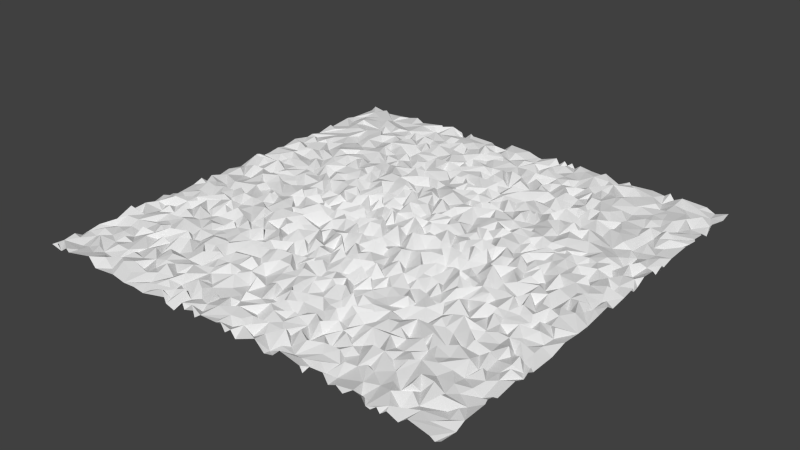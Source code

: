 # Source: WaterLowPoly1.blend  (saved by Blender 2.74.0; exported with 4.5.12 LTS)
import bpy
from mathutils import Matrix  # noqa: F401  (used for matrix-valued properties, if any)

bpy.ops.wm.read_factory_settings(use_empty=True)
scene = bpy.context.scene
scene.name = 'Scene'

# ---- collections
col_collection_1 = bpy.data.collections.new('Collection 1'); scene.collection.children.link(col_collection_1)

# ---- world
world_world = bpy.data.worlds.new('World'); scene.world = world_world
world_world.color = (0.05088, 0.05088, 0.05088)
world_world.use_sun_shadow = False
world_world.sun_shadow_jitter_overblur = 0.0
world_world.cycles.sampling_method = 'MANUAL'
world_world.cycles.sample_map_resolution = 256

# ---- meshes
me_grid = bpy.data.meshes.new('Grid')
me_grid.from_pydata([(-9.785, -9.903, 0.2218), (-9.411, -9.991, 0.009159), (-9.184, -9.9, 0.1723), (-8.935, -9.969, 0.09881), (-7.711, -9.86, 0.3074), (-7.159, -9.996, 0.02549), (-6.069, -9.966, 0.1238), (-5.394, -9.982, 0.01312), (-4.811, -9.96, 0.03389), (-4.24, -9.991, -0.005188), (-3.841, -9.929, 0.245), (-3.349, -9.774, 0.4207), (-2.891, -9.985, 0.05439), (-2.412, -10.02, -0.03712), (-2.1, -9.842, 0.3338), (-1.894, -9.94, 0.1527), (-1.613, -9.79, 0.4032), (-1.309, -9.971, 0.06544), (-1.068, -9.89, 0.2293), (-0.2306, -9.892, 0.2589), (-0.01388, -9.866, 0.3523), (0.3081, -9.961, 0.08793), (0.5296, -9.886, 0.2515), (0.86, -9.981, 0.04095), (1.756, -9.876, 0.3784), (2.312, -9.985, 0.06277), (2.707, -9.953, 0.1377), (2.963, -9.855, 0.3842), (3.953, -9.903, 0.2285), (4.145, -9.976, 0.05568), (4.37, -9.865, 0.3437), (4.972, -9.841, 0.3613), (5.337, -9.99, 0.1223), (5.614, -9.914, 0.202), (5.963, -9.976, 0.05441), (6.333, -9.869, 0.3044), (6.832, -9.901, 0.2925), (6.971, -9.992, 0.04454), (7.172, -9.998, 0.005435), (7.383, -9.929, 0.1626), (7.577, -9.99, 0.02246), (7.786, -9.908, 0.1788), (8.346, -10.0, 0.06717), (8.62, -9.881, 0.2579), (9.576, -9.952, 0.1227), (9.8, -9.986, 0.03109), (10.0, -9.918, 0.1029), (-10.03, -9.982, 0.115), (-8.824, -9.564, 0.0979), (-8.014, -9.446, 0.2104), (-7.139, -9.489, 0.3174), (-6.521, -9.649, 0.08116), (-5.622, -9.423, 0.1504), (-4.512, -9.584, 0.1517), (-4.054, -9.458, 0.2204), (-2.966, -9.686, 0.1014), (-0.3409, -9.584, 0.2142), (0.8534, -9.528, 0.3984), (2.314, -9.706, 0.01621), (3.611, -9.464, 0.1561), (4.167, -9.615, 0.1252), (4.424, -9.355, 0.3204), (4.798, -9.522, 0.07768), (5.286, -9.479, 0.0953), (6.5, -9.661, 0.007244), (7.741, -9.713, 0.2551), (10.02, -9.195, 0.0412), (-9.983, -9.445, 0.09579), (-7.593, -9.194, 0.1215), (-3.036, -9.335, 0.3268), (-2.635, -9.23, 0.4403), (-2.035, -8.961, 0.1066), (-1.409, -9.492, 0.05336), (-0.8714, -9.174, 0.3647), (-0.2096, -9.205, 0.2495), (0.198, -9.484, 0.03901), (1.226, -9.477, 0.04052), (1.64, -9.272, 0.2284), (3.225, -9.387, 0.09243), (6.689, -8.918, 0.1264), (7.317, -9.144, 0.3388), (8.641, -9.209, 0.2186), (9.147, -9.404, 0.1539), (-9.169, -9.121, -0.01842), (-8.715, -9.135, 0.08973), (-6.776, -8.933, 0.2146), (-6.336, -9.212, 0.3098), (-5.986, -8.964, 0.3196), (-5.052, -9.105, 0.2135), (-4.614, -9.288, 0.01817), (-3.838, -9.04, 0.325), (-3.34, -9.359, 0.05277), (-2.35, -9.224, 0.07269), (-1.538, -9.156, 0.1583), (0.2519, -9.092, 0.2245), (0.9312, -9.324, -0.02018), (2.196, -8.781, 0.441), (2.478, -9.292, 0.09668), (5.089, -8.905, 0.3598), (6.183, -9.19, 0.1897), (7.931, -9.352, -0.01832), (-9.6, -8.929, 0.1349), (-8.248, -8.963, 0.2458), (-7.946, -8.978, 0.04893), (-7.073, -9.022, 0.004099), (-3.461, -8.753, 0.08067), (-2.393, -8.649, 0.3016), (1.356, -8.789, 0.3525), (2.749, -9.087, 0.06679), (3.213, -8.775, 0.3807), (4.849, -8.867, 0.1469), (9.998, -8.723, 0.2007), (-10.0, -8.897, 0.1849), (-5.696, -8.904, -0.03134), (-4.733, -8.828, 0.2055), (-1.589, -8.671, 0.3916), (-0.993, -8.473, 0.3486), (-0.7059, -8.712, 0.003373), (-0.3068, -8.67, 0.3289), (0.4678, -8.729, 0.2584), (3.996, -8.83, 0.1672), (5.393, -8.608, 0.1565), (5.763, -8.53, 0.3399), (7.867, -8.692, 0.3146), (8.363, -8.97, 0.1129), (9.527, -8.882, 0.08864), (-9.721, -8.337, 0.1648), (-9.186, -8.42, 0.1377), (-8.843, -8.459, 0.3122), (-7.697, -8.435, 0.262), (-7.461, -8.659, 0.1112), (-7.102, -8.413, 0.2169), (-6.693, -8.433, 0.2598), (-5.657, -8.157, 0.1848), (-5.269, -8.508, 0.0848), (-4.028, -8.659, 0.1977), (-3.627, -8.367, 0.3688), (-2.817, -8.436, 0.4239), (-1.556, -8.498, 0.1061), (0.8098, -8.723, 0.0387), (1.867, -8.594, 0.1602), (2.175, -8.542, 0.00869), (2.595, -8.441, 0.3903), (3.748, -8.447, 0.326), (4.467, -8.458, 0.366), (6.016, -8.449, 0.1329), (6.949, -8.575, 0.2355), (7.296, -8.606, 0.01709), (9.168, -8.533, 0.03032), (-9.985, -8.557, -0.02118), (-6.161, -8.397, 0.1517), (-4.707, -8.386, 0.4181), (0.2691, -8.354, 0.03396), (1.558, -8.287, 0.2216), (2.969, -8.387, 0.04235), (4.663, -8.461, 0.1244), (7.601, -8.397, 0.3481), (7.881, -8.266, 0.06151), (8.716, -8.279, 0.3338), (9.494, -8.36, 0.2226), (-9.221, -7.946, 0.3093), (-8.21, -8.204, 0.1207), (-5.174, -8.038, 0.2692), (-4.265, -8.29, 0.1064), (-3.818, -8.178, -0.03233), (-2.319, -8.221, 0.1552), (-0.7297, -8.235, 0.1757), (0.865, -8.069, 0.3268), (1.415, -7.994, 0.1534), (3.395, -8.081, 0.3057), (3.784, -8.178, -0.01157), (5.677, -8.266, 0.09499), (6.657, -8.086, 0.2403), (8.094, -7.844, 0.3389), (-8.684, -7.979, 0.1689), (-8.004, -7.854, 0.2972), (-7.486, -7.881, 0.2007), (-6.896, -8.126, 0.04684), (-5.28, -7.622, 0.347), (-4.753, -7.969, 0.2227), (-3.211, -7.568, 0.1541), (-2.718, -8.05, 0.2627), (-2.573, -7.981, 0.1103), (-0.7478, -7.899, 0.4398), (0.2325, -7.797, 0.1927), (0.4485, -7.803, 0.3469), (1.777, -7.736, 0.3025), (2.352, -7.834, 0.1666), (2.831, -7.718, 0.4905), (4.586, -7.92, 0.2726), (5.691, -7.545, 0.3563), (7.467, -7.755, 0.3134), (9.58, -8.01, 0.09956), (10.01, -7.67, 0.2253), (-9.496, -7.801, 0.1739), (-6.748, -7.747, 0.1135), (-6.23, -7.687, 0.3192), (-3.973, -7.676, 0.3336), (-3.037, -7.613, 0.2454), (-2.064, -7.281, 0.4357), (-1.695, -7.742, 0.1637), (-1.023, -7.874, 0.1469), (-0.2057, -7.658, 0.223), (3.047, -7.814, 0.05594), (3.965, -7.575, 0.4095), (4.926, -7.975, 0.07681), (6.435, -7.898, 0.0165), (8.635, -7.968, 0.1647), (9.943, -7.445, 0.2576), (-10.0, -7.678, 0.1271), (-9.531, -7.232, 0.01287), (-9.079, -7.344, 0.1872), (-8.503, -7.553, 0.2595), (-8.117, -7.335, 0.03161), (-6.05, -7.585, 0.05306), (-5.708, -7.379, 0.3012), (-4.733, -7.316, 0.1399), (-4.323, -7.501, 0.1702), (-1.151, -7.478, 0.08516), (1.514, -7.629, 0.3268), (2.368, -7.401, 0.4799), (4.218, -7.736, -0.006678), (5.207, -7.561, 0.4007), (6.063, -7.527, 0.1331), (6.65, -7.415, 0.3603), (7.793, -7.348, 0.1511), (8.954, -7.594, 0.09999), (-7.463, -7.228, 0.2495), (-6.675, -6.936, 0.3668), (-3.756, -7.293, 0.0457), (-3.33, -7.207, 0.2447), (0.7314, -7.274, 0.3538), (1.453, -7.532, 0.02126), (2.836, -7.384, 0.1641), (3.247, -7.17, 0.4157), (3.593, -7.332, 0.2225), (4.576, -7.395, 0.01553), (5.201, -7.324, 0.02354), (6.941, -7.075, 0.2924), (8.536, -7.347, 0.1919), (-8.626, -7.029, 0.2168), (-6.433, -6.821, 0.08317), (-5.553, -7.085, 0.02176), (-4.085, -7.196, 0.02598), (-2.172, -7.297, -0.006551), (-1.462, -7.05, 0.04067), (-0.7904, -6.874, 0.1865), (-0.1009, -7.171, 0.01083), (0.4544, -7.317, 0.04179), (1.351, -7.021, 0.3891), (1.869, -7.363, 0.286), (3.963, -7.268, 0.0393), (4.421, -6.689, 0.3744), (5.294, -6.762, 0.4706), (6.069, -6.945, 0.1907), (6.432, -7.025, 0.3535), (8.029, -6.759, 0.1798), (9.135, -7.146, 0.1597), (9.565, -7.18, -0.01872), (10.02, -7.25, 0.2812), (-9.463, -6.602, 0.2959), (-8.958, -7.079, -0.02162), (-8.345, -6.844, 0.00947), (-5.024, -6.861, 0.1829), (-4.471, -6.752, 0.3573), (-3.569, -6.742, 0.3419), (-3.126, -6.708, 0.325), (-2.756, -6.859, 0.4928), (-2.43, -7.127, 0.04809), (-1.801, -6.654, 0.3706), (-1.165, -6.946, 0.4972), (-0.2736, -6.778, 0.4856), (0.4996, -6.787, 0.4741), (0.9554, -6.918, 0.1603), (2.2, -6.873, 0.2591), (2.639, -6.649, 0.4335), (3.514, -7.0, 0.152), (3.975, -6.629, 0.2867), (6.7, -7.008, -0.003438), (9.998, -6.957, 0.06133), (-9.976, -6.882, 0.01136), (-8.112, -6.858, 0.3132), (-7.597, -6.682, 0.1448), (-7.117, -6.905, 0.06907), (-6.095, -6.624, 0.3919), (-2.435, -6.641, 0.1844), (-1.997, -6.891, 0.1994), (-0.7456, -6.619, 0.2476), (-0.1907, -6.565, 0.11), (1.431, -6.754, 0.04713), (1.841, -6.484, 0.5256), (2.978, -6.853, 0.03535), (5.604, -6.814, 0.07252), (7.477, -6.841, 0.2864), (8.497, -6.727, 0.0429), (9.27, -6.608, 0.2237), (-6.992, -6.355, 0.4125), (-5.756, -6.35, 0.3316), (-4.362, -6.7, -0.03149), (-4.01, -6.277, 0.3135), (-3.325, -6.552, 0.1552), (0.2229, -6.448, 0.3655), (0.5265, -6.657, 0.06792), (0.9241, -6.387, 0.284), (3.397, -6.393, 0.4255), (3.956, -6.463, 0.04721), (5.655, -6.325, 0.2096), (6.631, -6.31, 0.129), (7.121, -6.611, 0.2206), (8.21, -6.067, 0.36), (-9.24, -5.894, 0.1526), (-8.999, -6.408, 0.18), (-8.165, -6.048, 0.1179), (-7.733, -6.208, 0.26), (-7.275, -6.344, 0.001429), (-6.304, -5.956, 0.3447), (-5.416, -6.122, 0.1278), (-3.812, -6.164, 0.0126), (-3.531, -5.942, 0.3093), (-2.806, -6.373, 0.1859), (-1.991, -6.31, 0.1795), (-1.793, -6.023, 0.4749), (-1.477, -6.236, 0.07339), (2.004, -6.323, 0.1956), (2.966, -6.163, 0.482), (4.534, -5.963, 0.4195), (4.968, -6.419, 0.2395), (7.52, -6.254, 0.2017), (8.902, -6.272, 0.3953), (9.554, -6.265, 0.1814), (10.04, -6.027, 0.2442), (-7.005, -6.186, 0.2108), (-5.884, -6.086, 0.03026), (-5.004, -6.234, 0.3379), (-2.339, -6.175, 0.0131), (-0.857, -5.932, 0.3065), (0.7321, -5.875, 0.5188), (1.509, -6.147, 0.2536), (2.492, -6.207, 0.03115), (3.301, -6.215, 0.0439), (5.164, -6.049, 0.3738), (6.165, -6.022, 0.3182), (6.798, -6.059, 0.2882), (8.555, -6.025, 0.03429), (-10.01, -5.97, 0.354), (-8.456, -5.904, 0.04323), (-6.699, -6.026, 0.08565), (-5.623, -5.92, 0.09885), (-5.032, -5.624, 0.3833), (-4.667, -5.932, 0.228), (-2.879, -5.687, 0.2592), (-2.611, -5.852, 0.4077), (-0.1365, -5.816, 0.4013), (0.2431, -5.823, 0.3838), (2.14, -5.876, 0.2095), (4.825, -5.752, 0.293), (5.477, -5.944, 0.003321), (8.878, -5.993, 0.1109), (9.29, -5.834, 0.1441), (-8.588, -5.616, 0.2475), (-7.596, -5.777, 0.1334), (-4.189, -5.673, 0.3838), (-2.032, -5.941, 0.02696), (-0.927, -5.409, 0.4468), (0.4836, -5.67, 0.1688), (1.183, -5.825, 0.1979), (1.502, -5.448, 0.4873), (2.465, -5.536, 0.5337), (3.861, -5.68, -0.04683), (4.275, -5.523, 0.4526), (6.209, -5.925, -0.01227), (6.968, -5.66, 0.06111), (7.441, -5.638, 0.3776), (9.631, -5.701, 0.3745), (10.03, -5.493, 0.0264), (-9.989, -5.798, 0.1799), (-9.655, -5.707, 0.01866), (-8.107, -5.569, 0.09583), (-7.322, -5.291, 0.3543), (-6.369, -5.693, 0.02943), (-6.049, -5.506, 0.3396), (-4.462, -5.374, 0.2261), (-3.757, -5.63, 0.1365), (-1.681, -5.492, 0.1602), (-1.402, -5.485, 0.5158), (1.158, -5.253, 0.5242), (1.882, -5.298, 0.509), (2.82, -5.72, 0.1768), (3.522, -5.688, 0.2774), (4.627, -5.255, 0.07981), (5.325, -5.28, 0.4001), (6.181, -5.45, 0.2707), (8.124, -5.383, 0.09611), (8.535, -5.39, 0.4171), (-9.98, -5.226, 0.2255), (-8.915, -5.339, 0.166), (-6.415, -5.179, 0.09838), (-5.544, -5.302, 0.1484), (-3.233, -5.099, 0.386), (-2.61, -5.392, 0.1297), (-0.5129, -5.429, 0.01057), (-0.2111, -5.367, 0.5245), (0.3319, -5.236, 0.3269), (2.16, -5.279, 0.06935), (2.727, -5.297, 0.4295), (6.645, -4.936, 0.1624), (7.547, -5.478, 0.08764), (8.803, -5.281, 0.1389), (9.438, -5.358, 0.2743), (9.827, -5.231, 0.05089), (-9.148, -5.041, 0.0421), (-8.408, -5.242, 0.2052), (-5.838, -5.093, 0.2052), (-4.873, -5.189, 0.1669), (-2.634, -4.873, 0.3068), (1.562, -5.349, 0.03817), (3.163, -5.304, 0.2167), (4.105, -5.213, 0.204), (5.833, -5.079, 0.2559), (7.648, -5.037, 0.3697), (10.01, -5.048, 0.2501), (-9.622, -4.813, 0.2647), (-8.819, -4.841, 0.3163), (-8.005, -5.07, 0.09769), (-7.443, -4.702, 0.1292), (-7.032, -4.739, 0.1639), (-6.116, -4.812, 0.3493), (-5.134, -4.93, 0.2073), (-4.43, -4.779, 0.3965), (-3.734, -4.791, 0.3201), (-3.415, -4.957, 0.1565), (-2.164, -4.867, 0.4958), (-1.47, -4.742, 0.4643), (-1.136, -4.927, 0.1374), (-0.5748, -4.901, 0.4609), (0.2327, -5.032, 0.08046), (0.9095, -5.148, 0.007463), (1.449, -4.776, 0.4542), (3.025, -4.976, 0.1968), (3.677, -4.939, 0.1474), (5.439, -5.021, 0.07445), (6.285, -4.896, 0.2627), (7.144, -4.604, 0.388), (8.367, -5.023, 0.1846), (9.042, -4.829, 0.1464), (9.44, -4.882, 0.3895), (-10.01, -4.75, 0.07729), (-8.543, -4.857, 0.05057), (-5.687, -4.54, 0.2466), (-5.65, -4.763, 0.1191), (-4.856, -4.515, 0.4178), (-1.836, -4.649, 0.3884), (-0.593, -4.693, -0.01986), (-0.2077, -4.365, 0.4871), (0.7654, -4.613, 0.3966), (1.834, -4.835, 0.09309), (2.629, -4.681, 0.303), (4.547, -4.731, 0.4048), (5.93, -4.688, 0.4202), (7.529, -4.764, 0.1138), (8.813, -4.633, 0.3931), (9.491, -4.703, 0.0604), (10.0, -4.882, -0.02554), (-9.369, -4.663, 0.06509), (-8.035, -4.579, 0.2906), (-6.633, -4.463, 0.1848), (-4.042, -4.676, 0.1252), (-3.297, -4.389, 0.1967), (-2.933, -4.547, 0.5031), (-2.232, -4.727, 0.006072), (-0.7559, -4.195, 0.2972), (0.204, -4.586, 0.2001), (0.9437, -4.665, 0.09978), (1.671, -4.61, 0.1129), (3.233, -4.565, 0.1875), (4.126, -4.37, 0.497), (4.329, -4.554, 0.09284), (5.022, -4.443, 0.3787), (5.615, -4.223, 0.1767), (6.511, -4.102, 0.4657), (8.282, -4.396, 0.14), (-9.652, -4.005, 0.2317), (-9.231, -4.162, 0.3842), (-8.946, -4.422, 0.06124), (-8.602, -4.007, 0.2712), (-8.243, -4.106, 0.05254), (-7.584, -4.171, 0.4228), (-5.501, -4.175, 0.4043), (-5.251, -4.229, 0.002012), (-4.396, -4.299, 0.3816), (-2.66, -4.231, 0.1079), (-2.1, -4.011, 0.4677), (-1.66, -4.436, 0.02742), (2.174, -4.211, 0.5578), (2.38, -4.398, 0.11), (3.781, -4.307, 0.2513), (6.063, -4.17, 0.3698), (6.997, -4.449, -0.0281), (8.387, -3.989, 0.2448), (8.931, -4.435, 0.03197), (-9.971, -4.238, 0.2456), (-6.979, -4.1, 0.08549), (-6.506, -4.122, 0.2498), (-4.414, -4.143, 0.07057), (-3.942, -3.934, 0.4888), (-3.795, -4.108, 0.02111), (-2.976, -3.998, 0.4528), (-1.189, -4.187, 0.1382), (-0.8816, -3.822, 0.6111), (-0.1049, -4.082, 0.2031), (0.3471, -3.946, 0.3277), (0.7278, -4.255, 0.1617), (1.506, -3.975, 0.6421), (3.046, -4.028, 0.3229), (4.349, -4.189, 0.1502), (4.616, -3.819, 0.4752), (7.52, -4.175, 0.24), (7.938, -4.01, 0.2935), (8.886, -4.009, 0.3047), (9.538, -4.135, 0.1591), (-7.547, -3.828, 0.06523), (-5.897, -4.024, 0.0258), (-4.9, -3.899, 0.4918), (-1.511, -3.86, 0.0489), (0.846, -3.704, 0.6225), (1.268, -3.872, 0.03173), (1.859, -3.948, 0.1096), (2.588, -3.653, 0.4252), (2.739, -4.015, 0.04888), (3.631, -3.658, 0.2619), (5.182, -3.782, 0.06848), (5.412, -3.814, 0.4807), (6.071, -3.86, 0.1569), (6.896, -4.017, 0.2775), (7.404, -3.987, 0.1261), (10.03, -3.767, 0.0203), (-10.03, -4.108, 0.04937), (-9.043, -3.704, 0.08068), (-7.269, -3.764, 0.2569), (-6.441, -3.703, 0.1229), (-6.126, -3.343, 0.4864), (-5.669, -3.458, 0.3265), (-4.276, -3.641, 0.1981), (-3.452, -3.485, 0.466), (-3.019, -3.733, 0.2369), (-2.285, -3.801, 0.05243), (-1.881, -3.64, 0.5489), (-1.091, -3.334, 0.3696), (4.031, -3.594, 0.4066), (5.676, -3.315, 0.4786), (6.442, -3.671, 0.1088), (9.013, -3.905, 0.0814), (9.536, -3.663, 0.1898), (-9.994, -3.689, 0.1089), (-9.712, -3.404, 0.1582), (-8.664, -3.45, 0.265), (-8.358, -3.622, -0.01539), (-7.933, -3.513, 0.3475), (-6.806, -3.444, 0.4642), (-5.161, -3.51, 0.1193), (-2.822, -3.061, 0.4461), (-0.6356, -3.406, 0.1992), (-0.13, -3.391, 0.6045), (0.2805, -3.488, 0.4295), (0.885, -3.391, 0.147), (1.388, -3.178, 0.4631), (1.735, -3.377, 0.6108), (2.229, -3.466, 0.1644), (2.948, -3.241, 0.5473), (4.499, -3.611, 0.1833), (5.016, -3.585, 0.1352), (6.889, -3.172, 0.08781), (7.21, -3.275, 0.4622), (7.701, -3.574, 0.327), (8.073, -3.654, 0.08062), (8.276, -3.213, 0.3702), (8.693, -3.573, 0.1372), (-7.169, -3.379, 0.09076), (-4.593, -3.29, 0.5162), (-3.74, -3.338, 0.1721), (-3.186, -3.204, 0.03626), (-1.962, -3.35, 0.1379), (-1.655, -3.217, 0.449), (3.161, -3.477, 0.1246), (3.577, -3.151, 0.4731), (4.029, -3.22, 0.01436), (7.577, -3.481, 0.02898), (9.423, -3.356, 0.04283), (-9.989, -3.431, 0.0216), (-8.858, -2.996, 0.3316), (-7.636, -2.944, 0.248), (-7.085, -2.854, 0.3862), (-6.628, -3.165, 0.1072), (-5.714, -2.973, 0.1633), (-5.39, -2.457, 0.4092), (-4.585, -3.095, 0.2369), (-2.321, -3.242, 0.2693), (-0.07357, -3.159, 0.1435), (0.4097, -2.955, 0.3721), (1.793, -3.157, 0.2046), (2.731, -3.129, 0.268), (4.373, -2.876, 0.4751), (4.62, -2.994, 0.1594), (5.311, -3.079, 0.08967), (6.057, -3.22, 0.01297), (6.571, -2.87, 0.4676), (9.043, -3.064, 0.3201), (-9.273, -2.831, 0.1625), (-8.493, -2.745, 0.02911), (-5.074, -2.874, 0.1318), (-3.992, -3.045, 0.05903), (-3.52, -3.005, 0.4233), (-1.981, -2.643, 0.5314), (-1.787, -2.666, 0.004523), (-0.9225, -2.483, 0.5985), (-0.9038, -2.967, 0.1205), (-0.4752, -2.904, 0.5165), (0.88, -2.762, 0.5357), (2.261, -2.643, 0.5815), (3.237, -2.935, 0.1182), (5.146, -2.788, 0.4808), (5.666, -2.737, 0.1598), (7.401, -2.931, 0.1453), (8.525, -2.986, 0.08006), (9.51, -2.863, 0.09322), (10.01, -2.941, 0.1924), (-9.737, -2.635, 0.1191), (-7.725, -2.657, 0.3875), (-4.69, -2.511, 0.471), (-3.928, -2.658, 0.4611), (-3.491, -2.492, 0.2041), (-3.257, -2.56, 0.4568), (-2.793, -2.55, 0.08952), (-1.307, -2.368, 0.5074), (-0.4382, -2.793, 0.01949), (-0.1057, -2.549, 0.5182), (1.568, -2.727, 0.1489), (1.894, -2.662, 0.3615), (2.622, -2.803, 0.0924), (2.964, -2.188, 0.4537), (3.759, -2.521, 0.3508), (4.961, -2.478, 0.3675), (6.959, -2.688, 0.2966), (8.341, -2.553, 0.08747), (8.642, -2.44, 0.2565), (-8.248, -2.386, 0.2421), (-7.179, -2.583, 0.01479), (-6.88, -2.505, 0.09236), (-4.265, -2.727, -0.007398), (-2.134, -2.359, 0.2549), (0.2095, -2.585, 0.2217), (1.007, -2.558, -0.04046), (1.396, -2.219, 0.2268), (3.318, -2.457, 0.3061), (4.294, -2.479, 0.1541), (6.282, -2.682, 0.1096), (7.304, -2.5, 0.2074), (7.745, -2.394, 0.1456), (9.34, -2.534, 0.3376), (-10.04, -2.456, 0.09064), (-8.957, -2.128, 0.2135), (-7.675, -2.352, 0.09807), (-6.464, -2.183, 0.4667), (-6.087, -2.483, 0.2556), (-5.144, -2.269, 0.1399), (-4.301, -2.329, 0.1763), (-3.587, -2.044, 0.4471), (-0.9148, -2.401, 0.2053), (-0.1588, -2.304, 0.3246), (0.5663, -2.143, 0.6738), (2.293, -2.309, 0.07749), (5.249, -2.321, 0.01295), (5.938, -2.281, 0.3827), (6.256, -2.197, 0.4382), (6.481, -2.131, 0.1752), (8.209, -2.24, 0.2967), (9.039, -2.331, 0.1868), (10.01, -2.065, 0.1215), (-9.746, -1.984, 0.08848), (-9.416, -2.106, 0.2988), (-7.997, -1.863, 0.2077), (-7.123, -2.052, 0.4009), (-6.098, -1.918, 0.2489), (-5.711, -2.057, 0.1318), (-4.831, -1.93, 0.3183), (-2.883, -2.132, 0.2442), (-2.393, -2.159, 0.1491), (-1.887, -2.019, 0.3431), (-1.009, -1.984, 0.427), (-0.2924, -1.899, 0.619), (0.4642, -2.137, 0.06532), (1.779, -1.908, 0.6221), (3.464, -1.803, 0.5407), (3.641, -2.174, 0.007983), (4.035, -1.431, 0.3911), (4.734, -2.045, 0.5703), (5.731, -1.92, 0.4113), (7.122, -1.908, 0.4951), (7.634, -2.005, 0.3664), (8.661, -2.15, 0.02231), (-8.528, -1.974, 0.2829), (-6.665, -1.841, 0.1837), (-4.197, -1.998, 0.3937), (-2.87, -1.785, 0.01131), (-1.425, -1.809, 0.297), (-0.6634, -1.811, 0.3799), (0.3758, -1.442, 0.4976), (1.011, -1.827, 0.3146), (1.339, -1.738, 0.5139), (2.466, -1.587, 0.5866), (4.397, -1.594, 0.4778), (4.671, -2.009, 0.01078), (5.228, -1.812, 0.1137), (6.844, -1.888, 0.1131), (8.496, -1.593, 0.3874), (8.974, -1.701, 0.2749), (-10.05, -1.962, 0.2392), (-9.265, -1.751, 0.2165), (-8.449, -1.759, 0.04205), (-7.734, -1.673, 0.3555), (-7.591, -1.577, 0.0151), (-6.977, -1.703, 0.2435), (-4.616, -1.601, 0.3423), (-4.213, -1.916, 0.07272), (-3.358, -1.681, 0.1121), (-2.367, -1.505, 0.4122), (-1.947, -1.861, 0.03089), (-0.07335, -1.554, 0.03544), (1.97, -1.542, 0.4488), (2.8, -1.821, 0.2127), (3.69, -1.445, 0.294), (5.628, -1.481, 0.5759), (6.527, -1.502, 0.2806), (7.333, -1.78, 0.01802), (8.029, -1.76, 0.07257), (10.02, -1.444, 0.1284), (-9.999, -1.71, 0.01568), (-9.986, -1.424, 0.2062), (-6.204, -1.373, 0.453), (-5.808, -1.568, 0.1161), (-5.238, -1.555, 0.4365), (-4.222, -1.475, 0.3206), (-3.603, -1.417, 0.1562), (-3.121, -1.372, 0.5734), (-1.206, -1.22, 0.5443), (-0.7813, -1.527, 0.02281), (1.916, -1.403, 0.182), (2.699, -1.176, 0.5053), (5.402, -1.49, 0.08055), (6.058, -1.578, 0.1048), (6.876, -1.467, 0.1552), (7.357, -1.127, 0.367), (8.014, -1.311, 0.2377), (9.401, -1.313, 0.3872), (-9.069, -1.391, 0.005233), (-8.58, -1.267, 0.2556), (-6.543, -1.348, 0.02276), (-4.928, -1.225, 0.421), (-4.856, -1.132, 0.006961), (-4.289, -1.145, 0.3206), (-2.581, -1.177, 0.2014), (-1.767, -1.278, 0.5708), (0.6493, -1.493, 0.1785), (1.446, -1.257, 0.2749), (2.337, -1.461, -0.02323), (3.118, -0.957, 0.4018), (3.339, -1.066, -0.01582), (4.773, -1.483, 0.2683), (6.161, -1.177, 0.3485), (7.674, -1.286, 0.01405), (8.343, -1.228, 0.06377), (8.762, -1.254, 0.3258), (-9.994, -1.132, 0.00112), (-9.602, -0.8245, 0.1527), (-7.507, -0.9612, 0.29), (-7.129, -1.083, 0.143), (-5.96, -1.108, 0.246), (-3.689, -0.887, 0.5271), (-3.009, -1.057, 0.1854), (-2.187, -0.9056, 0.5059), (-1.838, -1.065, 0.1537), (-1.375, -1.147, 0.1371), (-0.7785, -0.8937, 0.6064), (-0.3614, -1.157, 0.17), (0.09931, -1.097, 0.1706), (3.781, -0.9283, 0.548), (4.075, -1.159, 0.09129), (4.519, -1.02, 0.3613), (4.714, -0.9139, 0.04077), (5.303, -0.6796, 0.6254), (6.893, -1.225, 0.0269), (8.983, -1.232, 0.01159), (9.458, -0.8011, 0.2064), (-8.333, -1.016, 0.2017), (-6.339, -0.9837, 0.3396), (-5.317, -0.8394, 0.3438), (-4.771, -0.5782, 0.4033), (-2.728, -0.7337, 0.5372), (-1.511, -0.6913, 0.4792), (0.4575, -0.5604, 0.7103), (0.8686, -0.9162, 0.006422), (1.187, -0.4995, 0.5904), (1.695, -1.044, 0.1708), (2.563, -1.036, 0.1607), (3.656, -0.8261, 0.1499), (6.031, -0.8646, -0.00626), (6.518, -0.7769, 0.3732), (7.877, -0.7378, 0.3359), (9.029, -0.4837, 0.3599), (10.09, -0.8187, 0.3149), (-7.731, -0.5073, 0.232), (-7.209, -0.6588, 0.4007), (-7.015, -0.5535, 0.07808), (-6.325, -0.8383, 0.08386), (-5.76, -0.8123, 0.1167), (-3.787, -0.4193, 0.3711), (-3.649, -0.8081, -0.002037), (-3.055, -0.5828, 0.2504), (-0.4291, -0.6166, 0.4643), (1.482, -0.4086, 0.5604), (1.948, -0.6445, 0.1306), (2.724, -0.5529, 0.4026), (4.051, -0.5563, 0.3132), (4.978, -0.3748, 0.4106), (7.296, -0.4439, 0.3564), (9.791, -0.5997, 0.3431), (-8.992, -0.3359, 0.09804), (-8.765, -0.1379, -0.02988), (-8.104, 0.008387, 0.3354), (-6.246, -0.5856, 0.1422), (-4.911, -0.4365, 0.0365), (-4.352, -0.1455, 0.4879), (-2.215, -0.2934, 0.2928), (-1.766, -0.1, 0.6288), (-1.489, -0.2749, 0.04411), (-0.6403, -0.2383, 0.5231), (-0.2921, -0.3217, 0.1911), (0.1393, -0.4889, 0.341), (3.628, -0.3815, 0.4499), (5.527, -0.4462, 0.06253), (6.705, -0.1952, 0.45), (7.13, -0.1022, 0.1938), (7.485, -0.3272, 0.1187), (8.58, -0.283, 0.2016), (9.531, -0.2974, 0.07611), (-9.467, -0.1039, 0.2836), (-7.653, -0.3736, 0.08567), (-5.695, -0.2129, 0.2239), (-5.293, -0.2713, 0.524), (-3.475, -0.3276, 0.1713), (-2.988, -0.1073, 0.555), (-0.7027, -0.03394, 0.0984), (0.5436, -0.1173, 0.07125), (1.159, -0.2233, 0.223), (1.965, -0.02549, 0.5148), (2.477, -0.4211, 0.1369), (2.981, -0.264, 0.4494), (4.611, -0.07154, 0.1962), (5.941, -0.2113, 0.453), (6.437, -0.2307, 0.0545), (8.013, -0.1837, 0.3711), (9.362, -0.3091, 0.2943), (-6.983, 0.002311, 0.2923), (-6.787, 0.06402, 0.1681), (-6.397, 0.117, 0.2235), (-4.995, 0.3585, 0.433), (-4.221, -0.03516, 0.1241), (-3.877, -0.265, 0.03765), (-2.358, 0.3216, 0.4373), (-1.219, -0.003968, 0.2767), (2.33, -0.06892, 0.3936), (2.617, 0.1866, 0.105), (3.236, -0.03732, 0.03942), (3.771, -0.1995, -0.0514), (4.315, 0.3266, 0.5933), (5.848, 0.1913, 0.3426), (10.02, -0.08863, 0.306), (-10.02, 0.4119, 0.006986), (-4.729, 0.1146, 0.02986), (-3.66, 0.4127, 0.501), (-2.953, 0.03737, 0.09745), (-2.044, 0.03174, 0.1289), (-0.9205, 0.2524, 0.1149), (-0.4022, 0.226, 0.1705), (0.2619, 0.06295, 0.3412), (0.8345, 0.3422, 0.5839), (1.48, 0.2181, 0.4136), (1.226, 0.3773, -0.006249), (2.879, 0.4314, 0.3493), (3.773, 0.2345, 0.5516), (4.96, 0.3456, 0.4707), (7.958, 0.311, 0.008441), (8.927, 0.04522, 0.3856), (9.778, 0.2662, 0.2927), (-10.04, -0.3308, 0.1374), (-9.099, 0.4041, 0.3468), (-8.683, 0.6065, 0.2074), (-7.946, 0.5217, 0.2512), (-7.318, 0.2519, 0.4021), (-5.489, 0.3726, 0.2866), (-3.41, 0.5239, 0.1849), (-1.561, 0.5, 0.4196), (-0.6743, 0.4639, 0.6289), (0.3671, 0.6448, 0.5934), (2.193, 0.502, 0.6538), (3.389, 0.4777, 0.291), (3.962, 0.5082, 0.1702), (5.272, 0.07686, 0.03903), (6.106, 0.2751, 0.1223), (6.708, 0.5563, 0.4596), (7.106, 0.2946, 0.04344), (8.547, 0.236, 0.1893), (9.515, 0.3569, 0.08269), (10.0, 0.3736, 0.01086), (-9.699, 0.3996, 0.1278), (-7.198, 0.3569, 0.1242), (-6.399, 0.4553, -0.01816), (-5.998, 0.5752, 0.1612), (-4.263, 0.924, 0.08769), (-2.969, 0.7525, 0.5114), (-2.607, 0.3653, 0.07025), (-1.965, 0.4677, 0.08906), (-1.331, 0.4773, 0.1736), (4.503, 0.4361, 0.01565), (5.586, 0.825, 0.5268), (7.51, 0.6245, 0.4911), (8.881, 0.4576, 0.194), (9.361, 0.7653, 0.2241), (-9.196, 0.714, 0.1008), (-7.478, 0.9752, 0.3479), (-6.995, 0.9653, 0.1894), (-6.702, 0.7579, 0.1285), (-5.331, 1.07, 0.4403), (-4.926, 0.6872, 0.1526), (-4.668, 0.7951, 0.2383), (-3.929, 0.97, 0.3847), (-2.616, 1.125, 0.5286), (-1.108, 0.8774, 0.4677), (-0.7442, 0.8096, 0.3494), (0.235, 0.8696, 0.1122), (0.7811, 0.6196, 0.2115), (1.182, 0.7747, 0.5235), (1.812, 0.7439, 0.338), (3.018, 0.7282, 0.3583), (3.657, 0.972, 0.5187), (4.35, 0.8688, 0.4706), (4.682, 1.144, 0.4373), (5.211, 0.8999, 0.2021), (5.974, 0.717, 0.1872), (6.351, 0.8791, 0.2931), (8.168, 0.7277, 0.2756), (-9.928, 1.208, 0.2939), (-6.418, 1.045, 0.4478), (-3.321, 1.12, 0.0248), (-2.346, 0.9066, 0.1384), (-1.931, 1.029, 0.5429), (-1.654, 1.069, 0.2941), (-0.06755, 1.005, 0.5475), (0.818, 1.012, 0.3955), (1.766, 1.16, 0.4926), (2.328, 0.9123, 0.25), (2.859, 1.074, 0.2869), (6.647, 0.8521, -0.006797), (7.283, 0.921, 0.1997), (8.59, 1.09, 0.1443), (10.03, 1.141, 0.1358), (-9.344, 1.32, 0.3769), (-9.082, 1.26, 0.1447), (-8.589, 1.489, 0.3885), (-8.303, 0.78, -0.005379), (-5.563, 1.118, 0.2596), (-4.692, 1.01, 0.003068), (-1.142, 1.273, 0.001546), (-0.7952, 1.384, 0.1857), (-0.5482, 1.391, 0.6435), (1.387, 0.9523, -0.005534), (3.339, 0.9486, 0.07645), (3.783, 1.315, 0.1377), (6.052, 1.17, 0.3366), (7.644, 1.26, 0.2768), (8.304, 1.268, 0.4008), (9.288, 1.147, 0.3608), (-7.88, 1.197, 0.2024), (-6.476, 1.467, 0.4234), (-5.354, 1.594, 0.2675), (-4.186, 1.528, 0.3697), (-3.7, 1.562, 0.4357), (-3.421, 1.461, 0.129), (-2.127, 1.497, 0.5295), (-1.954, 1.222, 0.05398), (-0.1554, 1.209, 0.04045), (0.8145, 1.524, 0.5771), (1.511, 1.679, 0.4995), (2.586, 1.294, 0.08119), (2.94, 1.493, 0.4), (3.341, 1.269, 0.1562), (4.147, 1.538, 0.5477), (4.852, 1.345, 0.1286), (5.686, 1.106, 0.07913), (6.517, 1.623, 0.2304), (6.877, 1.376, 0.2868), (7.315, 1.507, 0.1976), (9.448, 1.247, 0.07355), (-9.982, 1.45, 0.3123), (-9.672, 1.335, 0.007077), (-7.759, 1.77, 0.1821), (-6.95, 1.704, 0.2936), (-6.105, 1.637, 0.2199), (-5.69, 1.704, 0.4812), (-4.664, 1.706, 0.3572), (-2.858, 1.696, 0.2497), (-2.321, 1.396, -0.04194), (-1.14, 1.727, 0.1993), (0.4207, 1.439, 0.05173), (1.212, 1.762, 0.4918), (1.958, 1.649, 0.4427), (5.464, 1.366, 0.3611), (6.056, 1.54, 0.008434), (8.202, 1.41, -0.06266), (8.704, 1.634, 0.2178), (8.981, 1.732, 0.3399), (9.508, 1.649, 0.2064), (-9.936, 1.568, 0.2858), (-8.927, 1.821, 0.07348), (-8.547, 1.765, 0.1255), (-7.327, 1.648, 0.0301), (-6.546, 1.768, -0.01212), (-2.311, 2.0, 0.4272), (-1.777, 1.82, 0.3674), (-0.7445, 1.711, 0.5419), (0.02819, 1.831, 0.1132), (0.2014, 1.959, 0.1499), (0.6076, 1.829, 0.2342), (1.632, 1.936, 0.2846), (2.7, 1.87, 0.3939), (3.285, 1.745, 0.5541), (3.63, 1.721, 0.24), (3.947, 1.794, 0.1196), (5.064, 1.532, 0.1273), (7.579, 1.778, 0.3735), (8.306, 2.089, 0.3397), (-10.01, 1.953, 0.08656), (-9.157, 2.213, 0.3122), (-4.236, 2.17, 0.4711), (-3.716, 1.748, 0.1393), (-1.403, 1.777, 0.005466), (-0.5104, 2.001, 0.3821), (1.22, 1.855, 0.04909), (2.237, 1.807, 0.01211), (4.737, 2.042, 0.1927), (5.171, 2.132, 0.3951), (6.9, 1.977, 0.3384), (9.249, 2.399, 0.2549), (10.02, 1.894, 0.04727), (10.01, 1.816, 0.2255), (-8.396, 2.047, 0.3375), (-7.286, 2.194, 0.1925), (-6.893, 2.139, 0.1218), (-6.363, 2.399, 0.4443), (-5.886, 1.989, 0.01481), (-5.468, 2.17, 0.3563), (-5.022, 2.239, 0.1265), (-4.626, 2.105, 0.05374), (-3.578, 2.106, 0.02286), (-2.784, 2.208, 0.5246), (-2.66, 2.127, -0.04362), (-2.059, 2.13, 0.08555), (-1.468, 2.255, 0.3343), (-0.8639, 2.271, 0.4386), (0.9846, 2.17, 0.1267), (2.933, 2.024, 0.1787), (3.707, 2.274, 0.5371), (5.576, 2.321, -0.003085), (5.835, 2.388, 0.3113), (6.22, 2.54, 0.1554), (6.287, 2.144, 0.3173), (7.309, 2.169, 0.1409), (7.908, 2.035, 0.1368), (9.744, 2.404, 0.2782), (-9.584, 2.438, 0.1187), (-8.501, 2.231, 0.0649), (-7.847, 2.25, 0.3012), (-4.141, 2.345, 0.07545), (-3.789, 2.584, 0.237), (-1.782, 2.513, 0.531), (-1.392, 2.658, 0.5684), (-0.3051, 2.36, 0.3404), (0.05066, 2.931, 0.4847), (0.6025, 2.528, 0.2227), (0.8937, 2.664, 0.4519), (1.46, 2.566, 0.4122), (2.043, 2.456, 0.0389), (2.462, 2.47, 0.257), (2.617, 2.069, 0.2315), (3.23, 2.212, 0.04365), (4.033, 2.437, 0.3747), (5.064, 2.458, 0.02226), (6.566, 2.126, 0.01138), (6.878, 2.494, 0.3198), (7.987, 2.571, 0.3045), (8.891, 2.281, -0.002239), (9.924, 2.358, 0.003738), (-7.392, 2.809, 0.361), (-5.925, 2.526, 0.1843), (-5.172, 2.566, 0.2881), (-4.513, 2.587, 0.2583), (-3.272, 2.743, 0.4377), (-2.117, 2.494, 0.1169), (-1.166, 2.686, 0.04211), (-0.3589, 2.858, 0.03248), (3.072, 2.798, 0.4308), (4.778, 2.64, 0.2962), (6.523, 2.697, 0.2788), (7.737, 2.315, -0.0007295), (8.583, 2.663, 0.4156), (-9.984, 2.214, 0.1054), (-9.986, 2.838, 0.1868), (-8.855, 2.773, 0.3111), (-7.871, 2.878, 0.1207), (-6.879, 2.57, 0.09402), (-0.7743, 3.238, 0.4884), (-0.4282, 2.848, 0.5691), (1.326, 2.606, -0.02257), (3.342, 2.678, -0.02014), (3.885, 2.573, 0.203), (5.204, 2.982, 0.3599), (5.693, 2.861, 0.2921), (7.557, 2.711, 0.3089), (9.401, 2.886, 0.01307), (9.973, 2.724, 0.3156), (-8.364, 2.913, 0.1534), (-5.703, 3.068, 0.348), (-4.771, 3.03, 0.4159), (-4.223, 3.108, 0.4775), (-2.885, 3.191, 0.326), (-2.181, 3.11, 0.4225), (0.6399, 2.768, 0.1056), (1.422, 3.304, 0.3989), (1.911, 2.957, 0.1667), (3.592, 3.084, 0.08212), (4.135, 2.9, 0.4166), (4.76, 3.11, 0.3228), (6.255, 3.048, 0.2189), (6.956, 2.832, 0.03363), (8.133, 3.102, 0.3635), (8.555, 2.797, 0.03147), (-9.922, 3.179, 0.1408), (-7.113, 3.671, 0.1972), (-6.485, 3.165, 0.3472), (-2.321, 3.394, 0.4854), (-1.966, 3.21, 0.2395), (-1.159, 3.206, 0.3634), (0.1798, 3.21, 0.1055), (2.338, 3.163, 0.09857), (2.758, 3.0, 0.4125), (3.931, 3.311, 0.1839), (4.324, 3.042, 0.001351), (7.184, 3.226, 0.1735), (9.081, 3.172, 0.3369), (9.997, 3.363, 0.2928), (-9.284, 3.428, 0.04168), (-8.68, 3.318, 0.02627), (-8.286, 3.471, 0.3806), (-7.443, 3.325, 0.05411), (-6.729, 3.438, 0.1389), (-5.343, 3.203, -0.003128), (-4.99, 3.538, 0.2982), (-4.539, 3.299, 0.0924), (-3.897, 3.223, 0.1917), (-1.663, 3.335, 0.05735), (-1.402, 3.447, 0.458), (-0.4696, 3.382, 0.1459), (0.8935, 3.336, 0.3603), (6.065, 3.488, 0.3834), (7.767, 3.41, 0.3377), (8.317, 3.691, 0.1761), (8.906, 3.257, 0.006485), (-9.998, 3.35, 0.03781), (-8.891, 3.63, 0.2225), (-6.153, 3.442, 0.07743), (-5.813, 3.88, 0.3847), (-4.118, 3.684, 0.374), (-3.411, 3.615, 0.4595), (-2.903, 3.599, 0.439), (-1.138, 3.848, 0.3307), (0.06461, 3.668, 0.5395), (1.025, 3.387, 0.002296), (1.96, 3.439, 0.008598), (2.436, 3.568, 0.4789), (2.812, 3.696, 0.3904), (3.343, 3.536, 0.2782), (4.409, 3.537, 0.233), (5.173, 3.706, 0.4718), (5.409, 3.826, 0.1228), (9.326, 3.527, 0.3689), (9.592, 3.666, 0.1647), (-9.477, 3.866, 0.2991), (-8.2, 3.878, 0.1768), (-7.905, 3.88, 0.2935), (-6.081, 3.859, 0.06635), (-5.504, 3.656, 0.1117), (-4.698, 3.896, 0.374), (-4.068, 3.955, 0.1325), (-2.896, 3.915, 0.2362), (1.437, 3.856, 0.4056), (6.93, 3.726, 0.3852), (8.746, 3.737, 0.277), (10.03, 3.581, 0.04947), (-6.471, 3.98, 0.3744), (-5.325, 4.139, 0.2244), (-2.19, 3.748, 0.1709), (-1.174, 4.109, 0.1306), (-0.2097, 3.934, 0.5032), (0.3959, 3.984, 0.345), (0.8217, 3.98, 0.2927), (1.867, 4.015, 0.4319), (3.012, 3.976, 0.1388), (3.32, 4.156, 0.3892), (3.629, 4.084, 0.04558), (4.164, 3.983, 0.1583), (6.481, 3.781, 0.2305), (6.693, 4.031, 0.1367), (7.425, 3.994, 0.2159), (8.895, 4.171, 0.1162), (10.02, 4.052, 0.2468), (-9.652, 4.271, 0.05344), (-9.163, 4.104, 0.009728), (-8.937, 4.295, 0.2877), (-8.051, 4.38, 0.06853), (-7.28, 4.354, 0.3501), (-3.802, 4.348, 0.4223), (-3.23, 4.148, 0.1635), (-2.265, 4.149, 0.4658), (-1.826, 4.368, 0.4456), (-1.589, 4.125, 0.03325), (-0.3314, 4.393, 0.3755), (1.351, 4.097, 0.01696), (2.517, 4.062, 0.2047), (4.564, 4.289, 0.3964), (5.286, 4.514, 0.3066), (5.757, 4.137, 0.3075), (8.549, 4.273, 0.3418), (9.294, 4.289, 0.1672), (-9.979, 4.007, 0.2662), (-8.423, 4.641, 0.2751), (-6.84, 4.277, 0.2342), (-4.727, 4.39, 0.3027), (-2.901, 4.705, 0.4944), (-2.32, 4.378, 0.01986), (0.002284, 4.174, 0.07425), (0.506, 4.504, 0.469), (0.913, 4.36, 0.4475), (1.558, 4.309, 0.3), (2.037, 4.397, 0.04431), (2.287, 4.708, 0.4807), (3.929, 4.436, 0.5261), (4.09, 4.475, 0.1536), (6.251, 4.193, 0.005679), (7.058, 4.372, 0.2719), (7.726, 4.235, 0.1324), (8.858, 4.657, 0.1357), (9.663, 4.562, 0.2363), (10.01, 4.275, 0.08133), (-9.141, 4.695, 0.09702), (-7.568, 4.361, 0.2025), (-6.771, 4.563, -0.04746), (-5.977, 4.498, 0.1827), (-5.419, 4.56, 0.07899), (-5.09, 4.689, 0.4122), (-4.468, 4.73, 0.1826), (-3.205, 4.62, 0.1404), (-1.433, 4.523, 0.3519), (-0.9912, 4.477, 0.2553), (0.09683, 4.713, 0.4192), (0.53, 4.658, 0.04465), (2.743, 4.51, 0.1241), (3.321, 4.862, 0.2338), (4.878, 4.767, 0.3111), (5.598, 4.715, 0.4617), (5.887, 4.705, 0.08366), (6.324, 4.742, 0.3483), (7.932, 4.726, 0.3233), (8.396, 4.698, 0.06187), (-9.488, 4.891, 0.2365), (-7.675, 4.862, 0.2045), (-6.587, 5.05, 0.2689), (-6.262, 4.872, 0.1807), (-3.337, 4.903, 0.276), (-2.177, 4.835, 0.1653), (-1.642, 4.908, 0.1247), (-0.9172, 4.681, 0.2665), (-0.08169, 4.929, 0.4915), (0.9744, 4.873, 0.2625), (1.309, 4.926, 0.09678), (1.801, 4.849, 0.1663), (4.26, 5.016, 0.3185), (4.575, 4.912, 0.09827), (6.836, 4.954, 0.08692), (9.37, 4.79, 0.1612), (9.995, 4.909, 0.1943), (-5.671, 5.358, 0.3114), (-4.878, 4.93, 0.08163), (-4.314, 4.921, -0.009333), (-0.4921, 4.9, 0.09194), (1.714, 5.241, 0.3101), (2.48, 5.021, 0.2389), (5.289, 5.037, 0.1931), (6.535, 4.92, 0.1961), (7.45, 5.252, 0.3543), (-9.996, 4.883, 0.08154), (-9.689, 5.294, 0.004309), (-8.834, 4.981, 0.2371), (-8.657, 4.947, 0.02966), (-7.072, 5.183, 0.2106), (-4.521, 5.449, 0.1566), (-4.228, 5.383, 0.2362), (-2.612, 5.103, 0.2893), (-1.28, 5.166, 0.2055), (-1.008, 5.281, 0.4456), (-0.5097, 5.383, 0.4455), (-0.1455, 5.079, 0.04833), (0.4668, 5.333, 0.1952), (0.7841, 5.292, 0.367), (2.845, 5.201, 0.3696), (3.755, 5.143, 0.05712), (5.691, 5.114, 0.06412), (6.945, 5.375, 0.3043), (8.227, 5.781, 0.3411), (8.742, 5.234, 0.2955), (-7.967, 5.335, 0.1449), (-7.454, 5.697, 0.1777), (-6.627, 5.375, 0.09808), (-5.444, 5.631, 0.08153), (-5.136, 5.366, 0.2678), (-3.589, 5.273, 0.09573), (-3.068, 5.366, 0.3158), (-2.429, 5.619, 0.3294), (1.437, 5.358, 0.2382), (4.287, 5.445, 0.02908), (4.656, 5.568, 0.4797), (6.127, 5.663, 0.378), (8.983, 5.377, 0.1139), (9.406, 5.365, 0.2185), (-10.03, 5.284, 0.1118), (-8.771, 5.537, 0.1854), (-5.106, 5.893, 0.1318), (-2.999, 5.533, -0.01921), (-1.724, 5.537, 0.38), (-1.461, 5.51, 0.008199), (-0.7048, 5.4, 0.0543), (-0.1514, 5.579, 0.1377), (1.096, 5.626, 0.03424), (2.634, 5.429, 0.02458), (3.847, 5.614, 0.2221), (5.468, 5.493, 0.2139), (7.959, 5.89, 0.127), (10.02, 6.047, 0.2587), (-8.948, 5.95, 0.1209), (-7.143, 5.723, 0.06569), (-5.904, 6.018, 0.3019), (-4.184, 5.888, 0.0604), (-3.64, 5.752, 0.2467), (-2.124, 5.702, 0.2164), (-0.7187, 5.829, 0.1549), (0.8031, 5.973, 0.3959), (1.587, 6.128, 0.402), (2.119, 5.851, 0.4098), (2.848, 5.869, 0.1852), (5.059, 5.697, 0.0118), (5.644, 5.73, 0.0976), (6.742, 5.546, -0.01017), (7.267, 5.771, 0.2804), (8.552, 6.158, 0.0824), (9.25, 6.129, 0.2835), (9.505, 5.774, -0.04017), (-8.299, 6.051, 0.1787), (-6.451, 5.987, 0.09127), (-6.279, 5.747, 0.1621), (-4.539, 6.06, 0.3185), (-4.08, 6.303, 0.3403), (-3.345, 5.994, 0.2272), (-2.271, 5.849, -0.03579), (-0.218, 5.985, 0.3672), (3.23, 6.062, 0.08068), (3.719, 6.253, 0.4474), (4.38, 5.858, -0.01338), (4.934, 6.136, 0.3789), (6.834, 5.923, 0.06934), (8.844, 6.052, 0.2281), (-9.99, 5.747, 0.02523), (-7.661, 6.029, 0.01642), (-7.138, 6.289, 0.2591), (-2.922, 6.267, 0.4263), (-2.339, 6.479, 0.3598), (-1.375, 6.227, 0.2467), (-0.8315, 6.07, 0.311), (0.4869, 6.097, 0.1468), (2.263, 6.6, 0.1169), (5.385, 6.42, 0.3812), (5.698, 6.689, 0.2504), (6.477, 6.293, 0.02398), (6.937, 6.342, 0.2403), (9.978, 6.504, 0.1685), (-9.481, 6.408, 0.1749), (-8.849, 6.484, 0.07329), (-8.025, 6.528, 0.1077), (-6.225, 6.362, 0.1689), (-5.935, 6.637, 0.3096), (-5.699, 6.22, 0.0808), (-5.251, 6.506, 0.3603), (-4.493, 6.229, 0.07035), (-3.52, 6.438, 0.049), (-2.732, 6.405, 0.08609), (-1.609, 6.427, 0.3395), (-0.4858, 6.488, 0.3861), (-0.1781, 6.268, 0.07503), (0.7649, 6.489, 0.3397), (1.228, 6.273, 0.1343), (2.593, 6.578, 0.3748), (3.1, 6.601, 0.4051), (5.204, 6.615, 0.009736), (7.773, 6.546, 0.1052), (8.178, 6.542, 0.3252), (-6.737, 6.848, 0.02907), (-4.732, 6.877, 0.4338), (-2.991, 6.684, 0.1532), (0.1606, 6.611, 0.3903), (1.487, 6.798, 0.3982), (1.719, 6.417, 0.05296), (3.46, 6.675, 0.1697), (3.831, 6.66, 0.1464), (4.309, 6.809, 0.07737), (4.89, 6.808, 0.2172), (6.986, 6.691, 0.1917), (8.86, 6.654, 0.3496), (-9.987, 6.581, 0.2002), (-9.045, 6.831, 0.1709), (-7.96, 7.074, 0.2858), (-7.016, 7.055, 0.282), (-6.318, 6.995, 0.06963), (-5.264, 6.698, 0.008901), (-3.842, 7.025, 0.2069), (-2.033, 6.694, 0.002438), (-0.692, 7.047, 0.4034), (1.047, 6.497, -0.03435), (6.041, 6.96, 0.2292), (8.555, 6.842, 0.09853), (9.438, 6.594, -0.00235), (-9.993, 6.766, 0.07393), (-7.536, 6.705, 0.2466), (-4.378, 6.956, 0.1397), (-3.413, 7.067, 0.1094), (-2.637, 7.114, 0.4236), (-1.348, 6.936, -0.03961), (-0.02513, 6.909, 0.04548), (0.19, 7.25, 0.3984), (2.47, 6.997, 0.4085), (3.051, 6.791, 0.103), (4.311, 7.163, 0.1974), (7.776, 6.781, 0.06662), (8.256, 7.301, 0.09017), (9.945, 7.021, 0.1907), (10.03, 6.878, 0.1763), (-9.361, 7.257, 0.1001), (-9.084, 7.548, 0.183), (-8.612, 7.258, 0.1799), (-7.351, 7.487, 0.2886), (-5.014, 7.414, 0.1648), (-4.802, 7.08, 0.02051), (-1.847, 7.099, 0.2532), (-0.3072, 7.114, 0.01311), (0.6802, 7.316, 0.4546), (1.265, 7.235, 0.35), (1.564, 7.247, 0.07435), (3.668, 7.185, 0.3376), (5.196, 7.586, 0.2431), (6.468, 7.142, 0.3516), (7.768, 7.348, 0.2311), (-8.284, 7.324, 0.1186), (-6.479, 7.561, 0.2164), (-6.005, 7.27, 0.2206), (-4.554, 7.561, 0.3731), (-3.02, 7.484, 0.192), (-1.107, 7.291, 0.3998), (-0.5148, 7.444, 0.2183), (1.908, 7.45, 0.374), (2.253, 7.597, 0.07357), (2.567, 7.75, 0.242), (2.754, 7.305, 0.0323), (3.297, 7.731, 0.2809), (4.543, 7.609, 0.1383), (4.821, 7.425, 0.3553), (5.765, 7.523, 0.2102), (6.784, 7.555, 0.07508), (8.514, 7.817, 0.2399), (8.979, 7.452, 0.001175), (9.613, 7.344, 0.1773), (10.02, 7.45, 0.2296), (-7.434, 7.657, 0.04953), (-5.583, 7.71, 0.2546), (-4.202, 7.521, -0.01082), (-3.828, 7.656, 0.3974), (-2.423, 7.711, 0.2721), (-2.017, 7.483, 0.106), (-1.681, 7.516, 0.3069), (-1.07, 7.456, 0.04802), (0.1882, 7.587, 0.1536), (0.8981, 7.489, 0.01386), (1.582, 7.863, 0.4226), (3.751, 7.474, -0.01248), (7.483, 7.42, 0.171), (-9.696, 7.94, 0.02494), (-7.087, 7.906, 0.1329), (-5.865, 7.71, -0.0143), (-3.286, 8.08, 0.1801), (-1.256, 8.105, 0.1475), (-0.925, 8.155, 0.2986), (1.028, 8.031, 0.3903), (4.523, 7.998, 0.3165), (6.848, 8.154, 0.2618), (7.56, 7.964, 0.1781), (8.098, 7.806, 0.1621), (9.385, 7.701, 0.1793), (10.04, 7.953, -0.02744), (9.937, 7.613, 0.2091), (-9.076, 8.079, 0.2556), (-8.892, 7.947, 0.07597), (-7.564, 8.027, 0.2963), (-6.235, 7.97, 0.1291), (-5.518, 7.981, 0.06645), (-5.13, 8.164, 0.3546), (-4.736, 8.036, 0.05608), (-3.697, 7.942, 0.05214), (-1.68, 8.18, 0.3893), (2.875, 8.074, 0.1567), (3.657, 7.951, 0.2998), (4.023, 8.189, 0.2321), (5.055, 7.85, 0.1756), (6.521, 8.264, 0.1186), (9.3, 8.067, -0.0265), (-9.983, 7.882, 0.1893), (-7.956, 8.018, 0.03677), (-5.855, 8.329, 0.3045), (-4.2, 8.154, 0.1909), (-3.717, 8.455, 0.2735), (-2.621, 8.067, 0.1206), (-1.929, 8.253, 0.1497), (-0.205, 8.436, 0.2684), (0.234, 8.416, 0.145), (1.471, 8.293, 0.1074), (2.427, 8.387, 0.2026), (5.518, 8.336, 0.2316), (5.762, 8.377, 0.2746), (8.884, 8.327, 0.2581), (-7.3, 8.515, 0.2207), (-6.882, 8.346, 0.2578), (-6.01, 8.449, -0.02616), (-4.787, 8.441, 0.1395), (-2.71, 8.412, 0.3563), (-1.769, 8.508, -0.002003), (2.971, 8.465, 0.2962), (3.328, 8.255, -0.0202), (4.424, 8.324, 0.06438), (4.713, 8.472, 0.2881), (4.894, 8.757, 0.06953), (7.98, 8.403, 0.1792), (8.593, 8.897, 0.1853), (9.811, 8.736, 0.04408), (-9.257, 8.549, 0.1756), (-8.603, 8.76, 0.08808), (-6.452, 8.594, 0.1563), (-5.377, 8.69, 0.1069), (-4.229, 8.705, 0.1572), (-3.908, 8.747, -0.007433), (-3.238, 8.705, 0.3594), (-2.902, 8.714, 0.0828), (-0.6028, 8.4, 0.07484), (0.8584, 8.89, 0.3554), (3.992, 8.584, 0.1769), (9.975, 8.514, 0.2776), (-8.101, 8.825, 0.248), (-7.184, 9.047, 0.03895), (-5.174, 9.101, 0.2961), (-3.341, 8.825, 0.2011), (-2.492, 9.115, 0.09661), (-0.846, 8.786, 0.234), (-0.6317, 8.976, 0.06613), (1.188, 8.801, 0.1231), (1.627, 8.787, 0.3234), (2.559, 8.787, 0.2299), (5.544, 9.041, -0.007541), (5.966, 8.984, 0.1669), (7.409, 8.898, 0.01356), (7.773, 8.697, 0.1527), (9.325, 8.966, 0.2487), (-9.659, 8.82, 0.02343), (-4.219, 9.149, 0.2501), (-2.169, 9.137, 0.365), (-1.76, 8.976, 0.2332), (-1.107, 8.979, 0.2677), (0.2171, 8.996, 0.2832), (0.4566, 9.526, 0.06185), (1.994, 8.961, 0.1322), (3.255, 8.95, 0.1628), (4.804, 9.348, 0.2733), (7.112, 9.004, 0.1796), (8.794, 8.979, 0.01139), (-8.862, 9.129, 0.1121), (-8.09, 9.226, 0.08446), (-6.378, 9.577, 0.1661), (-5.074, 9.268, 0.13), (-3.019, 9.35, 0.2208), (1.575, 9.331, 0.2516), (2.62, 9.502, 0.1786), (3.703, 9.494, 0.2962), (4.379, 9.147, 0.005426), (6.328, 9.326, 0.02647), (7.835, 9.328, 0.2023), (10.03, 9.484, 0.1029), (-9.968, 8.33, 0.09809), (-9.536, 9.461, 0.1363), (-3.881, 9.356, 0.1673), (-1.678, 9.399, 0.002725), (-1.252, 9.652, 0.1819), (-0.6102, 9.464, 0.2883), (-0.01712, 9.438, 0.1126), (2.044, 9.641, 0.3088), (3.043, 9.807, 0.2355), (5.663, 9.688, 0.2507), (6.711, 9.501, 0.1983), (7.188, 9.429, 0.01387), (9.499, 9.406, 0.05344), (-9.209, 10.07, 0.1365), (-8.97, 10.01, 0.02815), (-7.977, 9.7, 0.2046), (-7.001, 9.442, 0.1377), (-5.673, 9.601, 0.2692), (-5.375, 9.483, 0.04298), (-1.965, 9.69, 0.2226), (1.209, 9.419, 0.02536), (1.694, 9.769, 0.1106), (4.374, 9.68, 0.1853), (4.804, 9.741, -0.0003483), (8.222, 9.544, 0.02066), (-7.634, 10.05, 0.1237), (-7.131, 10.09, 0.2345), (-4.835, 10.09, 0.3437), (-4.347, 9.682, 0.09813), (-3.513, 9.748, 0.1665), (-2.557, 9.768, 0.09948), (1.265, 10.16, 0.3024), (3.946, 10.13, 0.2967), (6.978, 10.06, 0.125), (7.215, 10.12, 0.29), (7.468, 10.01, 0.0845), (7.806, 10.11, 0.225), (8.756, 9.746, 0.1476), (9.991, 10.08, 0.1778), (-10.01, 9.797, 0.03162), (-9.991, 10.07, 0.1614), (-5.338, 10.01, 0.04754), (-4.052, 9.967, -0.07532), (-3.527, 10.03, 0.1883), (-2.418, 10.11, 0.1156), (-1.611, 9.995, 0.008114), (-0.2357, 10.1, 0.2439), (1.51, 10.02, 0.09698), (1.928, 10.07, 0.1395), (2.341, 10.05, 0.1011), (2.592, 10.12, 0.2884), (3.192, 10.09, 0.2183), (5.321, 10.04, 0.1461), (9.428, 10.01, 0.01972), (-9.461, 10.06, 0.06669), (-6.73, 10.04, 0.07257), (-5.544, 10.11, 0.2276), (-4.207, 9.999, 0.2169), (-3.723, 10.11, 0.2411), (-2.323, 9.966, 0.0828), (-1.278, 10.13, 0.2911), (0.3095, 10.05, 0.1113), (0.4685, 10.11, 0.05389), (1.734, 10.13, 0.2951), (2.138, 10.13, 0.2932), (3.728, 10.14, 0.1576), (4.705, 10.02, 0.01974), (5.151, 10.19, 0.2009), (6.376, 10.09, 0.1873), (8.979, 10.11, 0.165)], [], [(0, 1, 47), (2, 3, 48), (4, 5, 50), (5, 6, 51), (6, 7, 52), (8, 53, 7), (10, 11, 9), (11, 12, 55), (16, 17, 18), (19, 56, 18), (23, 57, 22), (24, 57, 23), (24, 25, 58), (26, 27, 58), (27, 28, 59), (28, 29, 60), (30, 61, 60), (33, 35, 63), (33, 34, 35), (36, 64, 35), (39, 65, 37), (39, 40, 65), (43, 44, 66), (44, 45, 66), (2, 48, 67), (9, 69, 54), (12, 70, 55), (14, 15, 72), (18, 73, 72), (19, 74, 56), (19, 20, 75), (22, 57, 75), (24, 77, 76), (24, 58, 77), (27, 78, 58), (31, 63, 62), (37, 79, 64), (37, 80, 79), (43, 81, 42), (43, 66, 82), (67, 48, 83), (50, 51, 85), (7, 53, 89), (53, 90, 89), (13, 14, 92), (71, 14, 93), (14, 72, 93), (72, 73, 93), (18, 56, 74), (75, 94, 74), (57, 95, 75), (57, 76, 107), (63, 35, 99), (35, 64, 99), (65, 100, 80), (65, 42, 81), (67, 101, 112), (67, 83, 101), (48, 84, 83), (49, 102, 84), (49, 103, 102), (50, 104, 68), (86, 52, 87), (87, 52, 88), (54, 91, 90), (69, 70, 92), (78, 108, 97), (78, 109, 108), (59, 61, 110), (61, 62, 110), (66, 111, 82), (68, 104, 103), (86, 87, 85), (87, 88, 113), (88, 89, 114), (89, 135, 114), (93, 115, 71), (73, 116, 93), (73, 117, 116), (73, 74, 118), (94, 95, 119), (98, 63, 121), (99, 122, 121), (80, 100, 123), (101, 126, 149), (83, 84, 127), (84, 128, 127), (102, 103, 128), (103, 130, 129), (103, 104, 130), (104, 131, 130), (85, 132, 104), (88, 134, 133), (90, 136, 135), (105, 92, 137), (118, 94, 119), (119, 107, 139), (107, 77, 140), (108, 142, 141), (109, 78, 143), (78, 59, 120), (120, 144, 143), (120, 110, 144), (80, 147, 146), (101, 83, 127), (131, 104, 177), (132, 85, 150), (85, 87, 150), (87, 113, 133), (114, 151, 134), (137, 106, 165), (140, 96, 141), (109, 154, 142), (109, 143, 154), (147, 123, 157), (124, 148, 158), (125, 159, 148), (127, 160, 126), (128, 103, 161), (134, 162, 133), (136, 164, 163), (105, 137, 181), (106, 71, 165), (138, 116, 166), (116, 117, 166), (118, 152, 185), (153, 168, 167), (143, 170, 169), (121, 122, 171), (79, 172, 145), (124, 173, 157), (132, 150, 177), (134, 151, 179), (136, 105, 180), (118, 185, 184), (139, 167, 152), (153, 186, 168), (153, 140, 187), (144, 155, 189), (155, 110, 205), (145, 190, 171), (147, 156, 191), (173, 124, 207), (148, 159, 192), (111, 193, 192), (161, 176, 175), (181, 198, 180), (181, 182, 198), (165, 199, 182), (165, 138, 200), (138, 166, 201), (183, 166, 202), (167, 168, 219), (154, 188, 187), (188, 154, 203), (170, 144, 189), (172, 206, 190), (172, 147, 238), (147, 191, 238), (191, 157, 173), (149, 126, 210), (174, 211, 160), (174, 212, 211), (131, 177, 195), (150, 196, 195), (133, 215, 214), (179, 216, 162), (197, 136, 180), (187, 220, 186), (121, 171, 190), (206, 224, 223), (172, 224, 206), (173, 225, 191), (192, 193, 208), (194, 211, 210), (194, 160, 211), (197, 180, 230), (200, 201, 218), (185, 231, 184), (186, 250, 232), (188, 233, 220), (188, 203, 234), (203, 169, 235), (169, 170, 235), (170, 204, 235), (189, 236, 221), (207, 239, 225), (228, 195, 241), (215, 178, 242), (178, 216, 242), (217, 243, 216), (180, 267, 230), (200, 245, 199), (202, 248, 247), (202, 184, 248), (184, 231, 248), (232, 249, 231), (186, 220, 250), (204, 251, 235), (221, 252, 251), (236, 222, 237), (190, 253, 237), (190, 223, 254), (223, 224, 255), (226, 257, 239), (226, 208, 258), (208, 259, 258), (280, 209, 260), (211, 261, 210), (211, 212, 240), (213, 262, 240), (227, 195, 283), (195, 228, 283), (216, 263, 242), (230, 265, 229), (180, 199, 268), (199, 269, 244), (218, 270, 245), (218, 246, 270), (202, 271, 246), (248, 272, 247), (231, 272, 248), (233, 275, 274), (234, 235, 276), (235, 277, 276), (224, 278, 255), (224, 238, 278), (238, 225, 293), (259, 279, 258), (213, 281, 262), (213, 227, 282), (214, 284, 241), (214, 215, 242), (229, 265, 243), (267, 268, 285), (244, 269, 286), (271, 247, 288), (249, 289, 273), (233, 234, 291), (237, 253, 252), (257, 295, 294), (258, 295, 257), (227, 296, 282), (227, 283, 296), (263, 216, 264), (266, 300, 265), (267, 285, 266), (287, 271, 288), (272, 302, 301), (276, 277, 305), (253, 292, 306), (260, 261, 311), (262, 312, 311), (282, 296, 314), (284, 242, 297), (263, 316, 297), (263, 333, 316), (299, 243, 317), (265, 318, 317), (266, 319, 300), (266, 285, 319), (285, 286, 320), (286, 269, 320), (269, 246, 322), (246, 287, 322), (303, 289, 337), (289, 290, 323), (274, 323, 290), (275, 291, 324), (252, 325, 277), (252, 253, 326), (253, 306, 326), (295, 328, 294), (295, 258, 329), (279, 330, 329), (282, 313, 312), (241, 297, 332), (319, 285, 334), (285, 320, 334), (288, 352, 287), (303, 336, 302), (274, 338, 323), (274, 275, 338), (275, 324, 338), (254, 341, 306), (307, 308, 342), (309, 294, 343), (296, 346, 331), (297, 347, 332), (333, 348, 316), (333, 298, 349), (299, 317, 349), (300, 350, 318), (320, 321, 334), (336, 303, 365), (323, 338, 354), (326, 355, 325), (293, 256, 309), (295, 358, 357), (313, 314, 360), (314, 331, 360), (334, 321, 362), (321, 322, 384), (335, 363, 322), (353, 302, 364), (337, 366, 365), (338, 367, 354), (324, 339, 388), (339, 304, 368), (304, 305, 369), (307, 342, 371), (342, 327, 372), (329, 373, 358), (329, 330, 374), (375, 344, 376), (312, 377, 345), (331, 378, 360), (346, 315, 379), (315, 332, 379), (332, 380, 379), (332, 347, 380), (317, 361, 381), (361, 317, 382), (318, 350, 399), (335, 352, 401), (336, 365, 385), (366, 354, 386), (324, 388, 387), (339, 368, 388), (325, 389, 369), (340, 390, 355), (340, 356, 390), (341, 391, 390), (370, 307, 391), (372, 309, 392), (360, 378, 377), (346, 379, 396), (380, 347, 397), (348, 349, 381), (399, 398, 382), (362, 431, 399), (363, 335, 400), (335, 401, 400), (352, 353, 402), (364, 385, 402), (385, 365, 366), (387, 404, 403), (388, 368, 387), (368, 369, 417), (372, 406, 405), (343, 393, 392), (393, 357, 407), (358, 408, 407), (310, 410, 394), (359, 411, 395), (359, 345, 411), (348, 413, 397), (401, 402, 435), (366, 415, 385), (366, 386, 415), (416, 438, 404), (355, 390, 389), (409, 374, 420), (394, 410, 421), (395, 422, 410), (395, 411, 447), (378, 396, 425), (380, 426, 396), (397, 413, 427), (398, 399, 414), (383, 432, 431), (363, 433, 432), (400, 434, 433), (401, 435, 434), (402, 385, 436), (385, 415, 437), (386, 403, 437), (403, 404, 438), (390, 440, 389), (390, 418, 440), (371, 405, 441), (408, 444, 407), (408, 445, 444), (411, 423, 464), (378, 424, 423), (426, 412, 448), (397, 427, 449), (413, 450, 427), (413, 381, 428), (431, 432, 451), (434, 435, 453), (385, 437, 454), (437, 403, 455), (403, 456, 455), (416, 417, 439), (418, 458, 440), (405, 406, 442), (419, 459, 442), (443, 407, 460), (409, 420, 462), (428, 429, 466), (430, 468, 467), (430, 414, 468), (414, 431, 469), (433, 434, 452), (453, 435, 471), (435, 454, 471), (454, 437, 472), (438, 474, 456), (439, 475, 474), (389, 477, 457), (459, 443, 480), (444, 445, 461), (409, 462, 461), (446, 421, 500), (421, 463, 482), (463, 422, 483), (447, 484, 483), (449, 487, 448), (428, 489, 450), (428, 466, 489), (451, 492, 491), (451, 432, 492), (455, 493, 473), (455, 456, 494), (458, 496, 478), (458, 441, 496), (460, 499, 498), (421, 481, 500), (484, 447, 485), (424, 486, 485), (486, 425, 501), (448, 487, 502), (489, 503, 450), (489, 466, 504), (468, 490, 506), (468, 491, 490), (492, 432, 507), (432, 433, 507), (470, 508, 507), (452, 453, 470), (471, 510, 509), (471, 454, 511), (456, 474, 513), (475, 476, 514), (476, 515, 514), (442, 497, 479), (442, 459, 516), (480, 517, 516), (461, 519, 518), (465, 502, 501), (502, 487, 521), (487, 488, 521), (450, 522, 488), (489, 504, 503), (505, 467, 506), (470, 453, 509), (511, 472, 525), (512, 473, 526), (494, 527, 526), (494, 513, 528), (475, 514, 529), (477, 478, 531), (479, 497, 533), (498, 499, 518), (519, 462, 535), (482, 484, 555), (520, 501, 538), (503, 504, 542), (506, 543, 505), (490, 491, 545), (492, 546, 491), (507, 547, 523), (511, 524, 510), (495, 529, 513), (515, 477, 530), (478, 496, 532), (479, 550, 532), (518, 551, 498), (518, 519, 551), (519, 552, 551), (481, 588, 553), (538, 501, 558), (522, 559, 541), (490, 560, 544), (545, 491, 581), (508, 470, 561), (470, 509, 561), (509, 562, 561), (510, 524, 564), (524, 525, 565), (526, 527, 567), (513, 568, 527), (514, 548, 529), (548, 515, 569), (530, 570, 569), (478, 549, 530), (517, 498, 574), (498, 575, 574), (498, 551, 576), (519, 535, 552), (537, 589, 554), (538, 558, 592), (540, 521, 541), (505, 579, 542), (545, 596, 560), (523, 582, 581), (566, 526, 567), (529, 548, 585), (530, 549, 570), (533, 571, 550), (534, 572, 571), (551, 552, 587), (557, 520, 590), (538, 591, 590), (539, 540, 592), (559, 594, 593), (542, 579, 595), (544, 560, 580), (561, 562, 597), (563, 564, 598), (565, 525, 599), (567, 527, 600), (583, 584, 568), (583, 529, 584), (569, 601, 585), (570, 620, 602), (550, 605, 604), (573, 574, 575), (575, 576, 606), (555, 590, 627), (595, 579, 610), (579, 611, 610), (596, 581, 612), (547, 561, 615), (561, 597, 616), (567, 618, 599), (568, 584, 619), (549, 621, 603), (572, 586, 622), (552, 535, 625), (595, 628, 609), (595, 610, 629), (611, 629, 610), (611, 631, 630), (582, 613, 612), (616, 634, 614), (597, 635, 634), (564, 617, 598), (599, 637, 636), (600, 639, 638), (600, 568, 619), (584, 640, 619), (584, 585, 640), (604, 605, 621), (571, 572, 622), (586, 643, 622), (586, 575, 643), (575, 623, 644), (590, 591, 646), (591, 647, 646), (591, 592, 647), (629, 648, 628), (560, 596, 649), (547, 633, 613), (617, 651, 650), (565, 652, 617), (585, 654, 640), (585, 601, 654), (620, 603, 696), (621, 605, 655), (605, 571, 642), (642, 622, 656), (622, 657, 656), (606, 624, 644), (607, 589, 608), (593, 594, 663), (594, 609, 664), (628, 648, 665), (631, 632, 630), (612, 613, 649), (633, 614, 667), (650, 651, 669), (637, 618, 670), (639, 619, 653), (602, 695, 654), (620, 671, 641), (621, 655, 673), (655, 642, 674), (644, 624, 676), (624, 625, 677), (659, 626, 678), (607, 660, 679), (608, 700, 660), (645, 661, 680), (646, 681, 661), (647, 681, 646), (662, 663, 682), (594, 683, 682), (630, 632, 685), (632, 649, 686), (649, 613, 687), (667, 634, 689), (635, 650, 668), (637, 691, 652), (670, 638, 639), (653, 692, 639), (640, 694, 693), (656, 657, 698), (661, 681, 680), (681, 647, 701), (662, 682, 701), (665, 702, 684), (649, 687, 686), (633, 704, 687), (633, 667, 688), (688, 689, 705), (669, 651, 707), (652, 708, 707), (652, 691, 708), (695, 711, 710), (695, 671, 712), (673, 674, 696), (674, 697, 713), (643, 714, 675), (643, 644, 699), (676, 715, 699), (658, 624, 677), (679, 717, 678), (681, 720, 719), (702, 722, 684), (702, 723, 722), (702, 666, 724), (686, 725, 703), (686, 687, 726), (689, 668, 727), (691, 670, 728), (639, 729, 709), (696, 731, 712), (674, 713, 732), (697, 656, 733), (678, 737, 736), (660, 700, 718), (682, 683, 739), (684, 722, 740), (722, 723, 741), (666, 703, 743), (688, 744, 704), (708, 728, 746), (709, 729, 747), (711, 695, 712), (713, 697, 750), (697, 733, 750), (698, 751, 733), (677, 753, 715), (717, 754, 737), (717, 660, 754), (718, 755, 754), (680, 719, 720), (740, 722, 757), (722, 758, 757), (724, 743, 742), (726, 761, 725), (704, 744, 761), (705, 689, 727), (707, 708, 763), (708, 746, 763), (709, 764, 746), (747, 729, 765), (729, 639, 766), (639, 692, 730), (710, 767, 694), (710, 711, 767), (731, 749, 748), (713, 750, 732), (733, 751, 750), (734, 769, 751), (752, 714, 770), (715, 771, 770), (737, 773, 772), (737, 754, 773), (720, 774, 755), (721, 774, 720), (721, 756, 775), (738, 739, 776), (741, 742, 777), (743, 703, 760), (761, 780, 779), (761, 781, 780), (761, 744, 781), (727, 706, 784), (730, 694, 786), (767, 787, 786), (767, 788, 787), (749, 789, 748), (732, 750, 790), (771, 753, 791), (754, 755, 773), (776, 740, 795), (740, 758, 795), (740, 757, 758), (760, 797, 778), (781, 798, 780), (745, 782, 781), (706, 762, 800), (763, 801, 800), (746, 764, 803), (730, 804, 766), (748, 789, 788), (768, 805, 789), (752, 807, 769), (753, 792, 808), (774, 810, 793), (774, 775, 811), (775, 756, 812), (794, 776, 814), (759, 777, 815), (777, 816, 815), (782, 783, 818), (802, 819, 801), (765, 821, 803), (765, 766, 821), (768, 806, 805), (768, 790, 806), (751, 824, 790), (751, 769, 807), (807, 752, 770), (792, 735, 825), (773, 755, 826), (755, 793, 827), (793, 828, 827), (814, 795, 830), (795, 758, 796), (777, 778, 817), (797, 760, 832), (779, 833, 832), (779, 780, 834), (782, 835, 781), (782, 818, 835), (784, 837, 836), (803, 821, 820), (788, 789, 823), (789, 839, 823), (807, 842, 824), (771, 843, 770), (894, 773, 845), (826, 755, 827), (810, 846, 828), (794, 813, 812), (814, 847, 829), (814, 848, 847), (814, 830, 848), (815, 816, 849), (798, 781, 869), (781, 835, 851), (835, 818, 836), (800, 801, 852), (820, 821, 855), (821, 856, 855), (821, 766, 856), (822, 786, 857), (805, 858, 839), (806, 859, 858), (806, 840, 859), (807, 860, 842), (807, 770, 860), (770, 843, 860), (846, 812, 862), (829, 863, 862), (829, 864, 863), (829, 847, 864), (848, 830, 847), (830, 796, 831), (817, 832, 868), (837, 799, 852), (852, 801, 853), (819, 820, 854), (855, 870, 854), (856, 838, 872), (838, 873, 872), (822, 874, 873), (823, 839, 875), (808, 861, 843), (825, 809, 876), (845, 877, 894), (846, 898, 828), (865, 830, 878), (867, 879, 866), (849, 850, 880), (832, 881, 868), (832, 833, 881), (833, 834, 881), (851, 882, 869), (836, 883, 851), (836, 837, 884), (854, 887, 886), (856, 888, 871), (858, 875, 839), (842, 860, 891), (847, 830, 865), (831, 866, 878), (879, 867, 900), (834, 901, 881), (851, 902, 882), (870, 904, 887), (889, 873, 906), (859, 909, 908), (859, 841, 910), (860, 843, 911), (892, 844, 912), (893, 876, 913), (826, 895, 914), (896, 828, 969), (898, 915, 897), (898, 863, 915), (864, 847, 917), (866, 918, 878), (880, 919, 900), (880, 868, 920), (881, 921, 868), (869, 922, 901), (884, 903, 883), (885, 940, 903), (874, 923, 906), (842, 925, 910), (912, 927, 926), (895, 827, 896), (897, 915, 930), (878, 934, 933), (879, 935, 918), (882, 937, 922), (882, 902, 938), (883, 903, 939), (887, 941, 940), (905, 889, 906), (906, 923, 945), (890, 946, 923), (890, 907, 947), (924, 908, 948), (908, 949, 948), (860, 950, 891), (860, 911, 950), (911, 926, 950), (914, 951, 877), (916, 952, 931), (879, 900, 935), (919, 920, 936), (938, 939, 957), (903, 940, 958), (941, 975, 958), (941, 942, 959), (942, 904, 960), (888, 943, 960), (943, 905, 944), (906, 945, 944), (908, 909, 962), (891, 950, 963), (893, 913, 965), (896, 968, 967), (917, 932, 970), (933, 934, 971), (921, 955, 954), (956, 922, 972), (937, 938, 973), (938, 974, 973), (960, 943, 961), (943, 976, 961), (943, 944, 976), (945, 923, 946), (948, 978, 998), (910, 963, 962), (950, 964, 980), (927, 912, 981), (928, 966, 951), (930, 931, 983), (932, 933, 984), (918, 985, 971), (935, 986, 985), (935, 919, 953), (936, 954, 988), (954, 955, 989), (958, 991, 939), (958, 975, 992), (942, 960, 993), (960, 961, 994), (961, 976, 995), (947, 1016, 997), (949, 999, 978), (949, 962, 999), (962, 1000, 999), (962, 963, 1000), (963, 1001, 1000), (927, 981, 964), (951, 966, 1004), (929, 1006, 982), (983, 952, 1007), (970, 1008, 1007), (932, 984, 1008), (986, 953, 987), (936, 1011, 1010), (936, 988, 1011), (956, 972, 1012), (957, 990, 974), (990, 957, 1013), (957, 939, 1013), (958, 992, 1014), (959, 992, 975), (959, 993, 1015), (995, 944, 977), (945, 946, 997), (980, 1018, 979), (964, 1019, 1018), (981, 1020, 1019), (1003, 1004, 1022), (1004, 966, 1023), (966, 967, 1023), (982, 1006, 1025), (983, 1026, 1006), (984, 971, 1009), (1011, 1027, 1010), (989, 1028, 1011), (974, 990, 1030), (990, 1013, 1030), (991, 1032, 1031), (994, 995, 1034), (995, 977, 1036), (996, 1037, 1036), (1022, 1023, 1041), (1023, 1042, 1041), (985, 1044, 1043), (985, 986, 1044), (987, 1064, 1044), (1011, 1028, 1027), (1028, 1012, 1045), (1029, 973, 1046), (1013, 1031, 1030), (991, 1069, 1032), (991, 1014, 1047), (992, 1033, 1014), (1015, 993, 1048), (993, 1034, 1048), (1016, 1017, 1075), (1000, 1051, 999), (1000, 1001, 1051), (1001, 1039, 1051), (1039, 1018, 1040), (1020, 1002, 1021), (1021, 965, 1054), (1024, 1055, 1023), (1025, 1056, 1005), (1007, 1058, 1026), (1007, 1008, 1059), (984, 1060, 1059), (984, 1009, 1061), (985, 1043, 1009), (1043, 1044, 1063), (1010, 1027, 1065), (1028, 1066, 1027), (1028, 1045, 1067), (1048, 1034, 1093), (1034, 1070, 1093), (1034, 1035, 1070), (1036, 1071, 1070), (1050, 1038, 1072), (1038, 1016, 1073), (1016, 1075, 1074), (1039, 1076, 1051), (1039, 1040, 1077), (1021, 1053, 1078), (1041, 1079, 1115), (1023, 1055, 1080), (1026, 1058, 1057), (1043, 1063, 1083), (1067, 1045, 1085), (1012, 1068, 1085), (1046, 1030, 1086), (1031, 1032, 1088), (1032, 1089, 1088), (1047, 1090, 1069), (1033, 1015, 1091), (1015, 1048, 1091), (1048, 1092, 1091), (1070, 1071, 1094), (1036, 1037, 1095), (1075, 1051, 1098), (1077, 1099, 1076), (1040, 1099, 1077), (1040, 1019, 1100), (1078, 1053, 1101), (1058, 1059, 1103), (1060, 1104, 1103), (1060, 1061, 1104), (1062, 1105, 1061), (1043, 1082, 1105), (1063, 1106, 1083), (1064, 1106, 1063), (1064, 1065, 1106), (1065, 1027, 1107), (1066, 1084, 1107), (1068, 1108, 1085), (1031, 1087, 1109), (1093, 1070, 1094), (1049, 1111, 1095), (1075, 1112, 1074), (1075, 1097, 1112), (1076, 1099, 1113), (1040, 1100, 1114), (1052, 1021, 1078), (1079, 1116, 1115), (1042, 1117, 1079), (1042, 1080, 1117), (1102, 1057, 1119), (1057, 1058, 1119), (1084, 1067, 1085), (1068, 1120, 1108), (1068, 1121, 1120), (1068, 1086, 1121), (1069, 1090, 1122), (1093, 1154, 1092), (1093, 1094, 1110), (1110, 1071, 1124), (1072, 1125, 1096), (1076, 1127, 1098), (1078, 1128, 1052), (1078, 1101, 1129), (1079, 1117, 1116), (1056, 1102, 1118), (1058, 1103, 1131), (1103, 1104, 1131), (1104, 1105, 1132), (1105, 1082, 1133), (1106, 1065, 1134), (1092, 1154, 1138), (1124, 1139, 1123), (1111, 1125, 1141), (1111, 1096, 1125), (1112, 1098, 1143), (1098, 1127, 1143), (1099, 1144, 1127), (1099, 1114, 1145), (1119, 1148, 1164), (1104, 1132, 1131), (1135, 1149, 1134), (1135, 1107, 1150), (1085, 1108, 1150), (1121, 1109, 1120), (1089, 1122, 1137), (1137, 1091, 1138), (1140, 1155, 1139), (1140, 1156, 1155), (1140, 1111, 1141), (1112, 1143, 1157), (1127, 1174, 1143), (1099, 1145, 1144), (1129, 1159, 1128), (1117, 1130, 1162), (1130, 1118, 1162), (1118, 1163, 1162), (1118, 1102, 1163), (1132, 1166, 1165), (1132, 1105, 1167), (1133, 1083, 1168), (1135, 1150, 1149), (1108, 1170, 1169), (1120, 1109, 1171), (1087, 1152, 1171), (1136, 1172, 1152), (1110, 1190, 1154), (1110, 1139, 1190), (1112, 1157, 1142), (1144, 1145, 1176), (1145, 1158, 1176), (1161, 1178, 1160), (1164, 1148, 1179), (1131, 1180, 1179), (1167, 1133, 1181), (1133, 1168, 1181), (1168, 1134, 1182), (1134, 1183, 1182), (1151, 1120, 1184), (1172, 1137, 1186), (1137, 1188, 1187), (1125, 1192, 1191), (1125, 1126, 1193), (1142, 1205, 1173), (1158, 1128, 1194), (1128, 1195, 1194), (1146, 1196, 1243), (1146, 1160, 1196), (1163, 1198, 1197), (1164, 1208, 1147), (1165, 1200, 1180), (1166, 1167, 1201), (1183, 1203, 1182), (1170, 1151, 1184), (1120, 1171, 1184), (1190, 1155, 1219), (1155, 1156, 1191), (1174, 1175, 1205), (1176, 1206, 1175), (1158, 1194, 1176), (1159, 1207, 1195), (1198, 1163, 1147), (1164, 1179, 1208), (1200, 1166, 1201), (1181, 1168, 1202), (1183, 1210, 1232), (1149, 1169, 1210), (1169, 1170, 1184), (1171, 1212, 1211), (1185, 1213, 1212), (1172, 1214, 1213), (1172, 1186, 1214), (1187, 1215, 1204), (1187, 1189, 1237), (1190, 1217, 1216), (1191, 1192, 1219), (1173, 1240, 1193), (1205, 1175, 1222), (1206, 1176, 1223), (1196, 1178, 1226), (1178, 1227, 1226), (1178, 1161, 1197), (1147, 1229, 1228), (1201, 1181, 1202), (1182, 1231, 1230), (1182, 1203, 1231), (1210, 1233, 1232), (1184, 1211, 1234), (1214, 1204, 1236), (1194, 1242, 1223), (1196, 1226, 1225), (1198, 1228, 1244), (1229, 1147, 1245), (1147, 1208, 1245), (1201, 1246, 1209), (1201, 1202, 1246), (1212, 1249, 1235), (1212, 1213, 1250), (1213, 1251, 1250), (1213, 1214, 1251), (1218, 1219, 1255), (1192, 1193, 1238), (1175, 1241, 1259), (1241, 1206, 1223), (1242, 1195, 1261), (1195, 1224, 1262), (1227, 1263, 1226), (1227, 1197, 1244), (1245, 1265, 1229), (1208, 1199, 1266), (1180, 1200, 1266), (1209, 1267, 1266), (1202, 1269, 1246), (1203, 1247, 1270), (1249, 1250, 1274), (1251, 1274, 1250), (1252, 1215, 1253), (1237, 1254, 1253), (1254, 1237, 1275), (1217, 1276, 1275), (1238, 1193, 1277), (1193, 1239, 1277), (1239, 1193, 1278), (1193, 1240, 1279), (1221, 1280, 1257), (1226, 1263, 1225), (1263, 1227, 1244), (1264, 1284, 1228), (1229, 1265, 1285), (1245, 1286, 1265), (1245, 1208, 1286), (1230, 1287, 1269), (1233, 1234, 1288), (1272, 1290, 1289), (1235, 1291, 1290), (1235, 1249, 1291), (1251, 1292, 1274), (1251, 1236, 1293), (1217, 1218, 1276), (1218, 1255, 1256), (1238, 1296, 1295), (1240, 1280, 1279), (1240, 1257, 1280), (1223, 1260, 1282), (1242, 1298, 1260), (1261, 1262, 1299), (1263, 1244, 1312), (1267, 1268, 1301), (1247, 1248, 1316), (1288, 1234, 1289), (1234, 1271, 1289), (1290, 1291, 1303), (1273, 1274, 1322), (1252, 1304, 1293), (1275, 1323, 1305), (1275, 1276, 1323), (1239, 1306, 1277), (1244, 1228, 1329), (1286, 1300, 1285), (1267, 1300, 1286), (1269, 1314, 1301), (1289, 1290, 1317), (1290, 1318, 1317), (1291, 1320, 1319), (1273, 1322, 1321), (1294, 1254, 1305), (1276, 1324, 1323), (1276, 1256, 1324), (1277, 1306, 1296), (1239, 1278, 1325), (1258, 1297, 1307), (1259, 1308, 1326), (1282, 1260, 1328), (1311, 1344, 1310), (1244, 1329, 1312), (1313, 1285, 1331), (1301, 1333, 1332), (1287, 1334, 1315), (1287, 1335, 1334), (1287, 1270, 1335), (1318, 1303, 1319), (1320, 1291, 1321), (1292, 1293, 1322), (1293, 1337, 1322), (1305, 1323, 1304), (1295, 1296, 1339), (1296, 1306, 1339), (1307, 1297, 1340), (1308, 1281, 1355), (1282, 1328, 1341), (1298, 1342, 1341), (1333, 1301, 1314), (1314, 1302, 1315), (1316, 1347, 1336), (1316, 1317, 1347), (1317, 1348, 1347), (1318, 1319, 1349), (1319, 1320, 1350), (1322, 1351, 1321), (1304, 1366, 1337), (1323, 1352, 1304), (1339, 1306, 1354), (1327, 1282, 1372), (1342, 1299, 1356), (1344, 1357, 1310), (1330, 1313, 1358), (1300, 1359, 1331), (1334, 1361, 1360), (1334, 1335, 1346), (1336, 1347, 1362), (1347, 1348, 1362), (1348, 1318, 1363), (1318, 1349, 1363), (1321, 1351, 1364), (1337, 1365, 1351), (1323, 1367, 1352), (1324, 1353, 1367), (1339, 1354, 1368), (1341, 1342, 1374), (1344, 1312, 1375), (1331, 1377, 1376), (1331, 1359, 1377), (1333, 1345, 1332), (1314, 1378, 1345), (1314, 1315, 1360), (1361, 1334, 1380), (1350, 1382, 1363), (1366, 1352, 1367), (1353, 1383, 1367), (1353, 1338, 1385), (1338, 1339, 1385), (1339, 1368, 1386), (1340, 1370, 1387), (1370, 1371, 1387), (1308, 1355, 1371), (1341, 1388, 1372), (1329, 1330, 1390), (1377, 1359, 1376), (1346, 1392, 1380), (1336, 1393, 1392), (1362, 1348, 1394), (1348, 1363, 1395), (1337, 1366, 1397), (1369, 1398, 1368), (1340, 1401, 1400), (1371, 1401, 1387), (1356, 1402, 1374), (1343, 1357, 1404), (1375, 1390, 1405), (1390, 1358, 1391), (1376, 1359, 1406), (1359, 1407, 1406), (1359, 1408, 1407), (1345, 1409, 1408), (1345, 1378, 1409), (1378, 1360, 1410), (1360, 1379, 1410), (1361, 1380, 1411), (1380, 1392, 1411), (1395, 1382, 1414), (1382, 1415, 1414), (1351, 1417, 1396), (1351, 1365, 1417), (1366, 1418, 1397), (1366, 1367, 1419), (1367, 1383, 1419), (1386, 1368, 1420), (1371, 1355, 1421), (1355, 1422, 1421), (1355, 1327, 1372), (1391, 1376, 1423), (1408, 1409, 1407), (1379, 1361, 1411), (1394, 1395, 1414), (1396, 1416, 1426), (1417, 1365, 1428), (1419, 1383, 1429), (1384, 1430, 1429), (1386, 1431, 1385), (1388, 1434, 1372), (1373, 1462, 1388), (1373, 1402, 1462), (1403, 1448, 1435), (1403, 1389, 1436), (1375, 1437, 1404), (1406, 1439, 1423), (1409, 1440, 1407), (1409, 1410, 1424), (1379, 1441, 1410), (1411, 1392, 1425), (1394, 1414, 1454), (1417, 1427, 1444), (1365, 1397, 1428), (1384, 1385, 1431), (1386, 1420, 1432), (1399, 1400, 1445), (1400, 1433, 1445), (1401, 1421, 1433), (1422, 1372, 1446), (1434, 1388, 1447), (1388, 1462, 1447), (1424, 1410, 1450), (1379, 1411, 1451), (1412, 1452, 1425), (1415, 1426, 1454), (1418, 1456, 1397), (1418, 1457, 1456), (1433, 1421, 1459), (1422, 1460, 1459), (1436, 1464, 1463), (1436, 1404, 1465), (1449, 1437, 1405), (1407, 1440, 1467), (1440, 1424, 1468), (1393, 1503, 1452), (1393, 1442, 1469), (1413, 1453, 1469), (1454, 1470, 1443), (1416, 1444, 1455), (1427, 1397, 1473), (1397, 1456, 1473), (1430, 1431, 1458), (1459, 1510, 1433), (1447, 1461, 1446), (1465, 1404, 1478), (1404, 1437, 1478), (1438, 1423, 1479), (1423, 1439, 1479), (1425, 1482, 1451), (1469, 1504, 1503), (1454, 1455, 1470), (1444, 1471, 1506), (1456, 1486, 1485), (1456, 1457, 1488), (1457, 1489, 1488), (1457, 1429, 1489), (1458, 1432, 1490), (1432, 1491, 1490), (1399, 1445, 1492), (1445, 1493, 1492), (1433, 1493, 1476), (1477, 1459, 1460), (1446, 1494, 1460), (1446, 1461, 1496), (1461, 1497, 1496), (1480, 1467, 1499), (1468, 1481, 1467), (1450, 1441, 1501), (1441, 1451, 1501), (1452, 1503, 1502), (1469, 1453, 1504), (1483, 1505, 1504), (1484, 1470, 1506), (1470, 1455, 1506), (1471, 1507, 1506), (1471, 1472, 1507), (1473, 1508, 1507), (1491, 1420, 1475), (1475, 1399, 1492), (1463, 1511, 1540), (1463, 1464, 1511), (1438, 1498, 1466), (1480, 1513, 1479), (1501, 1482, 1514), (1504, 1515, 1503), (1458, 1518, 1509), (1492, 1493, 1519), (1510, 1520, 1493), (1524, 1523, 1522), (1496, 1497, 1524), (1479, 1528, 1512), (1467, 1530, 1529), (1500, 1501, 1532), (1503, 1533, 1502), (1487, 1488, 1534), (1489, 1535, 1534), (1489, 1509, 1535), (1518, 1536, 1509), (1491, 1518, 1490), (1491, 1475, 1537), (1492, 1519, 1538), (1477, 1460, 1521), (1527, 1498, 1512), (1513, 1542, 1528), (1499, 1529, 1542), (1500, 1543, 1531), (1532, 1544, 1543), (1484, 1547, 1516), (1506, 1548, 1484), (1508, 1549, 1517), (1485, 1486, 1550), (1535, 1509, 1536), (1475, 1492, 1551), (1492, 1552, 1551), (1493, 1520, 1519), (1494, 1495, 1553), (1527, 1512, 1554), (1512, 1528, 1570), (1528, 1542, 1556), (1514, 1545, 1558), (1533, 1559, 1546), (1517, 1549, 1548), (1508, 1473, 1550), (1534, 1561, 1560), (1534, 1535, 1561), (1535, 1536, 1561), (1536, 1518, 1562), (1537, 1563, 1562), (1537, 1551, 1564), (1494, 1553, 1566), (1522, 1567, 1539), (1525, 1541, 1569), (1528, 1556, 1570), (1529, 1530, 1571), (1530, 1531, 1557), (1543, 1572, 1557), (1544, 1532, 1574), (1515, 1516, 1576), (1516, 1547, 1576), (1548, 1549, 1577), (1534, 1560, 1550), (1561, 1536, 1578), (1494, 1566, 1565), (1523, 1579, 1567), (1619, 1511, 1595), (1568, 1525, 1569), (1541, 1580, 1569), (1542, 1529, 1571), (1557, 1582, 1571), (1544, 1574, 1583), (1545, 1584, 1575), (1533, 1515, 1585), (1577, 1549, 1587), (1549, 1588, 1587), (1549, 1550, 1588), (1550, 1589, 1588), (1552, 1591, 1590), (1538, 1519, 1592), (1519, 1593, 1592), (1553, 1539, 1594), (1539, 1567, 1594), (1568, 1607, 1595), (1546, 1597, 1584), (1585, 1599, 1598), (1585, 1547, 1586), (1588, 1589, 1602), (1560, 1561, 1603), (1578, 1562, 1604), (1562, 1563, 1564), (1591, 1538, 1605), (1553, 1606, 1566), (1569, 1608, 1607), (1569, 1580, 1608), (1570, 1556, 1582), (1597, 1559, 1598), (1588, 1612, 1587), (1589, 1603, 1613), (1578, 1614, 1561), (1593, 1617, 1592), (1579, 1618, 1567), (1619, 1595, 1620), (1554, 1581, 1608), (1610, 1572, 1596), (1596, 1573, 1621), (1583, 1611, 1621), (1583, 1575, 1611), (1597, 1598, 1622), (1599, 1623, 1622), (1599, 1586, 1623), (1586, 1600, 1625), (1577, 1587, 1612), (1613, 1603, 1627), (1603, 1561, 1614), (1591, 1629, 1616), (1591, 1605, 1629), (1605, 1630, 1629), (1605, 1592, 1630), (1592, 1617, 1630), (1594, 1567, 1631), (1608, 1633, 1632), (1608, 1634, 1633), (1581, 1635, 1608), (1637, 1636, 1609), (1597, 1622, 1638), (1577, 1612, 1639), (1612, 1602, 1626), (1604, 1642, 1641), (1606, 1631, 1643), (1620, 1607, 1632), (1635, 1645, 1644), (1610, 1646, 1637), (1621, 1648, 1647), (1611, 1584, 1649), (1577, 1639, 1601), (1614, 1615, 1641), (1590, 1628, 1604), (1630, 1655, 1654), (1630, 1617, 1655), (1631, 1656, 1643), (1620, 1659, 1658), (1609, 1636, 1660), (1650, 1639, 1666), (1612, 1640, 1666), (1626, 1667, 1640), (1613, 1669, 1668), (1614, 1670, 1627), (1604, 1628, 1671), (1629, 1687, 1671), (1643, 1656, 1655), (1656, 1631, 1672), (1645, 1635, 1674), (1635, 1609, 1674), (1609, 1675, 1674), (1636, 1637, 1646), (1646, 1661, 1676), (1648, 1677, 1661), (1662, 1649, 1663), (1663, 1638, 1678), (1623, 1679, 1664), (1624, 1665, 1679), (1624, 1625, 1665), (1601, 1681, 1680), (1601, 1650, 1681), (1640, 1682, 1666), (1668, 1683, 1667), (1627, 1670, 1669), (1614, 1684, 1670), (1641, 1685, 1651), (1641, 1642, 1685), (1642, 1686, 1685), (1656, 1688, 1655), (48, 3, 49), (3, 4, 49), (49, 4, 68), (50, 5, 51), (8, 9, 53), (9, 11, 55), (15, 16, 72), (72, 16, 18), (21, 22, 20), (25, 26, 58), (29, 30, 60), (61, 30, 62), (30, 31, 62), (31, 32, 63), (32, 33, 63), (64, 36, 37), (38, 39, 37), (40, 41, 65), (65, 41, 42), (45, 46, 66), (47, 1, 67), (1, 2, 67), (4, 50, 68), (52, 7, 88), (9, 54, 53), (9, 55, 69), (70, 12, 13), (74, 19, 75), (20, 22, 75), (57, 24, 76), (59, 28, 60), (81, 43, 82), (48, 49, 84), (51, 86, 85), (51, 6, 86), (86, 6, 52), (88, 7, 89), (90, 53, 54), (54, 69, 91), (55, 70, 69), (70, 13, 92), (14, 71, 92), (73, 18, 74), (95, 57, 107), (77, 58, 96), (96, 58, 97), (97, 58, 78), (27, 59, 78), (59, 60, 61), (98, 62, 63), (99, 64, 79), (37, 65, 80), (100, 65, 81), (103, 49, 68), (104, 50, 85), (90, 91, 105), (91, 69, 105), (94, 75, 95), (76, 77, 107), (120, 59, 110), (62, 98, 110), (100, 81, 124), (89, 90, 135), (105, 69, 92), (106, 92, 71), (117, 73, 118), (118, 74, 94), (119, 95, 107), (96, 97, 108), (63, 99, 121), (123, 100, 124), (124, 81, 148), (81, 82, 125), (82, 111, 125), (112, 101, 149), (84, 102, 128), (113, 88, 133), (134, 88, 114), (136, 90, 105), (137, 92, 106), (115, 93, 138), (93, 116, 138), (152, 118, 119), (140, 77, 96), (96, 108, 141), (142, 108, 109), (143, 78, 120), (110, 98, 121), (122, 99, 145), (145, 99, 79), (79, 80, 146), (80, 123, 147), (148, 81, 125), (126, 101, 127), (104, 132, 177), (150, 87, 133), (151, 114, 135), (71, 115, 138), (119, 139, 152), (139, 107, 153), (153, 107, 140), (155, 144, 110), (156, 147, 157), (123, 124, 157), (159, 125, 111), (103, 129, 161), (130, 131, 129), (151, 135, 163), (135, 136, 163), (71, 138, 165), (117, 118, 166), (139, 153, 167), (154, 143, 169), (170, 143, 144), (171, 122, 145), (79, 146, 172), (172, 146, 147), (127, 128, 174), (128, 161, 174), (161, 129, 176), (176, 129, 131), (133, 162, 178), (162, 134, 179), (151, 163, 179), (105, 181, 180), (181, 137, 182), (182, 137, 165), (166, 118, 184), (140, 141, 187), (141, 142, 187), (187, 142, 154), (189, 155, 205), (110, 121, 205), (190, 145, 172), (191, 156, 157), (124, 158, 207), (158, 148, 192), (159, 111, 192), (126, 160, 194), (127, 174, 160), (196, 150, 133), (179, 163, 197), (197, 163, 164), (164, 136, 197), (199, 165, 200), (200, 138, 201), (166, 183, 201), (166, 184, 202), (152, 167, 185), (185, 167, 232), (232, 167, 219), (153, 187, 186), (154, 169, 203), (204, 170, 189), (207, 158, 192), (209, 149, 210), (126, 194, 210), (174, 161, 212), (212, 161, 213), (161, 175, 213), (177, 150, 195), (196, 133, 214), (215, 133, 178), (216, 179, 217), (217, 179, 197), (201, 183, 218), (168, 186, 219), (204, 189, 221), (205, 121, 222), (222, 121, 190), (190, 206, 223), (224, 172, 238), (173, 207, 225), (207, 192, 226), (226, 192, 208), (213, 175, 176), (176, 131, 227), (227, 131, 195), (178, 162, 216), (217, 197, 229), (229, 197, 230), (182, 199, 198), (183, 202, 218), (219, 186, 232), (187, 188, 220), (233, 188, 234), (234, 203, 235), (189, 205, 236), (205, 222, 236), (237, 222, 190), (239, 207, 226), (240, 212, 213), (176, 227, 213), (195, 196, 241), (241, 196, 214), (217, 229, 243), (180, 198, 199), (200, 218, 245), (218, 202, 246), (185, 232, 231), (250, 220, 233), (204, 221, 251), (252, 221, 236), (238, 191, 225), (256, 225, 239), (257, 226, 258), (260, 209, 210), (261, 211, 240), (264, 216, 243), (265, 230, 266), (267, 180, 268), (199, 244, 268), (269, 199, 245), (271, 202, 247), (272, 231, 273), (231, 249, 273), (232, 250, 249), (249, 250, 274), (250, 233, 274), (277, 235, 251), (253, 190, 292), (292, 190, 254), (223, 255, 254), (281, 213, 282), (284, 214, 242), (285, 268, 286), (268, 244, 286), (245, 270, 246), (246, 271, 287), (247, 272, 288), (289, 249, 290), (249, 274, 290), (275, 233, 291), (234, 276, 291), (236, 237, 252), (278, 238, 293), (256, 239, 294), (239, 257, 294), (210, 261, 260), (261, 240, 262), (262, 281, 282), (283, 228, 241), (297, 242, 263), (298, 264, 299), (299, 264, 243), (230, 267, 266), (245, 246, 269), (288, 272, 301), (302, 272, 303), (303, 272, 273), (303, 273, 289), (291, 276, 304), (304, 276, 305), (251, 252, 277), (254, 255, 307), (307, 255, 278), (278, 293, 308), (308, 293, 327), (293, 225, 256), (309, 256, 294), (310, 260, 311), (261, 262, 311), (262, 282, 312), (313, 282, 314), (296, 283, 315), (283, 241, 315), (241, 284, 297), (263, 264, 333), (243, 265, 317), (318, 265, 300), (320, 269, 321), (321, 269, 322), (291, 304, 324), (278, 308, 307), (258, 279, 329), (280, 260, 310), (314, 296, 331), (315, 241, 332), (264, 298, 333), (322, 287, 335), (289, 323, 337), (324, 304, 339), (277, 325, 305), (325, 252, 326), (340, 326, 306), (292, 254, 306), (341, 254, 307), (342, 308, 327), (294, 328, 343), (311, 312, 345), (346, 296, 315), (347, 297, 316), (348, 333, 349), (298, 299, 349), (350, 300, 319), (351, 319, 334), (335, 287, 352), (288, 301, 352), (352, 301, 353), (353, 301, 302), (365, 303, 337), (337, 323, 354), (340, 306, 356), (327, 293, 309), (343, 328, 357), (328, 295, 357), (358, 295, 329), (344, 280, 310), (310, 311, 359), (359, 311, 345), (312, 313, 360), (319, 351, 350), (351, 334, 362), (362, 321, 384), (302, 336, 364), (366, 337, 354), (367, 338, 387), (338, 324, 387), (368, 304, 369), (305, 325, 369), (355, 326, 340), (306, 341, 356), (341, 307, 370), (371, 342, 372), (327, 309, 372), (344, 310, 376), (378, 331, 346), (347, 316, 348), (349, 317, 381), (317, 318, 382), (382, 318, 399), (362, 384, 383), (384, 322, 363), (364, 336, 385), (389, 325, 355), (356, 341, 390), (391, 341, 370), (307, 371, 391), (309, 343, 392), (393, 343, 357), (373, 329, 374), (375, 376, 394), (310, 359, 395), (312, 360, 377), (378, 346, 396), (347, 348, 397), (350, 351, 399), (351, 362, 399), (431, 362, 383), (401, 352, 402), (402, 353, 364), (386, 354, 403), (354, 367, 403), (367, 387, 403), (404, 387, 416), (371, 372, 405), (406, 372, 392), (357, 358, 407), (358, 373, 409), (373, 374, 409), (376, 310, 394), (310, 395, 410), (345, 377, 411), (377, 378, 411), (379, 380, 396), (380, 397, 412), (348, 381, 413), (387, 368, 416), (368, 417, 416), (390, 391, 418), (418, 391, 371), (392, 393, 407), (408, 358, 409), (411, 378, 423), (424, 378, 425), (426, 380, 412), (381, 361, 429), (361, 382, 429), (429, 382, 430), (382, 398, 430), (430, 398, 414), (383, 384, 432), (384, 363, 432), (363, 400, 433), (400, 401, 434), (435, 402, 436), (415, 386, 437), (438, 416, 439), (369, 389, 417), (418, 371, 441), (406, 419, 442), (406, 392, 419), (419, 392, 443), (392, 407, 443), (445, 408, 409), (446, 394, 421), (422, 395, 447), (447, 411, 464), (448, 412, 449), (412, 397, 449), (450, 413, 428), (428, 381, 429), (399, 431, 414), (452, 434, 453), (435, 436, 454), (436, 385, 454), (403, 438, 456), (439, 417, 476), (476, 417, 457), (417, 389, 457), (418, 441, 458), (459, 419, 443), (460, 407, 444), (445, 409, 461), (421, 410, 463), (410, 422, 463), (464, 423, 424), (425, 396, 465), (396, 426, 465), (449, 427, 450), (429, 430, 467), (468, 414, 469), (469, 431, 451), (470, 433, 452), (472, 437, 473), (437, 455, 473), (438, 439, 474), (475, 439, 476), (389, 440, 477), (477, 440, 478), (479, 441, 405), (443, 460, 480), (481, 421, 482), (482, 463, 483), (422, 447, 483), (485, 464, 424), (486, 424, 425), (465, 426, 448), (487, 449, 488), (449, 450, 488), (466, 429, 467), (468, 469, 491), (469, 451, 491), (472, 473, 512), (493, 455, 494), (474, 475, 495), (476, 457, 477), (440, 458, 478), (441, 479, 496), (405, 442, 479), (480, 460, 498), (460, 444, 499), (444, 461, 499), (447, 464, 485), (425, 465, 501), (465, 448, 502), (504, 466, 505), (466, 467, 505), (467, 468, 506), (433, 470, 507), (453, 471, 509), (510, 471, 511), (454, 472, 511), (494, 456, 513), (513, 474, 495), (476, 477, 515), (497, 442, 516), (459, 480, 516), (499, 461, 518), (461, 462, 519), (536, 500, 481), (482, 483, 484), (486, 501, 520), (522, 450, 503), (492, 507, 523), (524, 511, 525), (525, 472, 512), (473, 493, 526), (493, 494, 526), (527, 494, 528), (495, 475, 529), (530, 477, 531), (496, 479, 532), (533, 497, 534), (497, 516, 534), (517, 480, 498), (481, 482, 537), (537, 482, 555), (501, 502, 539), (540, 502, 521), (521, 488, 541), (543, 506, 544), (506, 490, 544), (546, 492, 523), (507, 508, 547), (512, 526, 525), (514, 515, 548), (549, 478, 532), (479, 533, 550), (516, 517, 534), (536, 481, 553), (588, 481, 554), (554, 481, 537), (555, 484, 556), (484, 485, 557), (485, 486, 557), (486, 520, 557), (501, 539, 558), (502, 540, 539), (488, 522, 541), (522, 503, 559), (503, 542, 559), (504, 505, 542), (560, 490, 545), (581, 491, 546), (562, 509, 563), (509, 510, 563), (563, 510, 564), (525, 526, 566), (528, 513, 527), (568, 513, 529), (515, 530, 569), (531, 478, 530), (533, 534, 571), (572, 534, 573), (534, 517, 573), (573, 517, 574), (575, 498, 576), (556, 484, 557), (577, 538, 592), (559, 542, 578), (505, 543, 579), (543, 544, 580), (545, 581, 596), (546, 523, 581), (582, 523, 547), (508, 561, 547), (564, 524, 565), (568, 529, 583), (584, 529, 585), (549, 532, 550), (572, 573, 586), (576, 551, 587), (537, 555, 589), (555, 556, 590), (556, 557, 590), (520, 538, 590), (591, 538, 577), (558, 539, 592), (541, 559, 593), (594, 559, 609), (559, 578, 609), (578, 542, 595), (579, 543, 580), (562, 563, 597), (597, 563, 598), (525, 566, 599), (566, 567, 599), (600, 527, 568), (548, 569, 585), (601, 569, 602), (569, 570, 602), (620, 570, 603), (570, 549, 603), (549, 550, 604), (605, 550, 571), (623, 575, 606), (576, 587, 606), (588, 554, 607), (554, 589, 607), (589, 555, 608), (608, 555, 627), (591, 577, 592), (592, 540, 593), (540, 541, 593), (609, 578, 595), (579, 580, 611), (581, 582, 612), (582, 547, 613), (614, 547, 615), (615, 561, 616), (564, 565, 617), (618, 567, 638), (567, 600, 638), (621, 549, 604), (573, 575, 586), (606, 587, 624), (587, 552, 624), (624, 552, 625), (659, 588, 626), (588, 607, 626), (592, 593, 663), (628, 595, 629), (629, 611, 630), (631, 611, 580), (580, 560, 632), (547, 614, 633), (615, 616, 614), (616, 597, 634), (597, 598, 635), (565, 599, 636), (599, 618, 637), (639, 600, 619), (602, 620, 641), (642, 571, 622), (643, 575, 644), (608, 627, 645), (627, 590, 646), (592, 663, 647), (580, 632, 631), (632, 560, 649), (596, 612, 649), (635, 598, 650), (598, 617, 650), (652, 565, 636), (653, 619, 640), (601, 602, 654), (696, 603, 621), (655, 605, 642), (657, 622, 643), (623, 606, 644), (660, 607, 608), (645, 627, 661), (627, 646, 661), (647, 663, 662), (609, 628, 664), (664, 628, 665), (648, 629, 665), (665, 629, 666), (666, 629, 630), (667, 614, 634), (634, 635, 668), (651, 617, 652), (618, 638, 670), (620, 696, 671), (672, 621, 673), (673, 655, 674), (657, 643, 675), (624, 658, 676), (716, 659, 678), (678, 626, 679), (626, 607, 679), (608, 645, 700), (663, 594, 682), (684, 664, 665), (666, 630, 685), (685, 632, 686), (688, 667, 689), (634, 668, 689), (668, 650, 690), (690, 650, 669), (636, 637, 652), (691, 637, 670), (692, 653, 693), (653, 640, 693), (694, 640, 654), (602, 641, 695), (695, 641, 671), (621, 672, 696), (674, 642, 697), (697, 642, 656), (699, 644, 676), (700, 645, 680), (647, 662, 701), (683, 594, 664), (665, 666, 702), (666, 685, 703), (613, 633, 687), (704, 633, 688), (706, 668, 690), (690, 669, 707), (651, 652, 707), (654, 695, 710), (672, 673, 696), (698, 657, 675), (714, 643, 699), (676, 658, 677), (717, 679, 660), (718, 700, 680), (680, 681, 719), (720, 681, 721), (721, 681, 701), (738, 701, 682), (683, 664, 684), (723, 702, 742), (742, 702, 724), (685, 686, 703), (725, 686, 726), (687, 704, 726), (727, 668, 706), (706, 690, 762), (690, 707, 762), (708, 691, 728), (670, 709, 728), (670, 639, 709), (692, 693, 730), (693, 694, 730), (671, 696, 712), (696, 674, 732), (656, 698, 733), (698, 675, 734), (734, 675, 714), (715, 676, 677), (716, 678, 736), (738, 682, 739), (683, 740, 739), (683, 684, 740), (724, 666, 743), (744, 688, 745), (745, 688, 705), (654, 710, 694), (748, 712, 731), (731, 696, 749), (749, 696, 732), (751, 698, 734), (734, 714, 752), (699, 715, 714), (753, 677, 735), (678, 717, 737), (660, 718, 754), (718, 680, 720), (721, 701, 756), (701, 738, 756), (758, 722, 759), (722, 741, 759), (741, 723, 742), (726, 704, 761), (745, 705, 783), (783, 705, 727), (762, 707, 763), (728, 709, 746), (764, 709, 747), (765, 729, 766), (766, 639, 730), (711, 712, 767), (767, 712, 748), (749, 732, 768), (734, 752, 769), (714, 715, 770), (771, 715, 753), (718, 720, 755), (774, 721, 775), (756, 738, 776), (739, 740, 776), (742, 743, 778), (778, 743, 760), (703, 725, 760), (760, 725, 779), (725, 761, 779), (782, 745, 783), (783, 727, 784), (763, 746, 802), (785, 730, 786), (694, 767, 786), (767, 748, 788), (789, 749, 768), (768, 732, 790), (750, 751, 790), (792, 753, 735), (793, 755, 774), (756, 776, 794), (758, 759, 796), (741, 777, 759), (744, 745, 781), (784, 706, 799), (799, 706, 800), (762, 763, 800), (801, 763, 802), (802, 746, 803), (764, 747, 803), (803, 747, 765), (730, 785, 804), (791, 753, 808), (894, 772, 773), (811, 775, 812), (756, 794, 812), (813, 794, 814), (776, 795, 814), (777, 742, 778), (778, 797, 817), (783, 784, 818), (819, 802, 820), (802, 803, 820), (804, 785, 822), (822, 785, 786), (786, 787, 788), (824, 751, 807), (735, 809, 825), (774, 811, 810), (830, 795, 796), (796, 759, 867), (759, 815, 867), (816, 777, 817), (817, 797, 832), (760, 779, 832), (833, 779, 834), (780, 798, 834), (818, 784, 836), (784, 799, 837), (838, 766, 804), (804, 822, 838), (840, 806, 841), (841, 806, 824), (824, 806, 790), (843, 771, 791), (861, 808, 792), (844, 792, 825), (773, 826, 845), (828, 793, 810), (810, 811, 846), (846, 811, 812), (813, 814, 829), (831, 796, 867), (816, 817, 849), (834, 798, 869), (869, 781, 851), (799, 800, 852), (853, 801, 819), (766, 838, 856), (857, 786, 788), (789, 805, 839), (805, 806, 858), (791, 808, 843), (861, 792, 844), (812, 813, 862), (813, 829, 862), (815, 849, 867), (817, 850, 849), (850, 817, 868), (853, 819, 854), (820, 855, 854), (870, 855, 871), (838, 822, 873), (874, 822, 857), (788, 823, 857), (907, 823, 875), (841, 824, 842), (844, 825, 876), (898, 846, 862), (830, 831, 878), (831, 867, 866), (880, 850, 868), (835, 836, 851), (883, 836, 884), (884, 837, 852), (852, 853, 885), (885, 853, 887), (887, 853, 886), (853, 854, 886), (855, 856, 871), (888, 856, 872), (857, 823, 890), (890, 823, 907), (875, 858, 859), (859, 840, 841), (843, 861, 892), (892, 861, 844), (844, 876, 893), (895, 826, 827), (827, 828, 896), (898, 862, 863), (899, 847, 865), (867, 849, 900), (834, 869, 901), (902, 851, 883), (903, 884, 852), (854, 870, 887), (904, 870, 871), (905, 872, 873), (873, 874, 906), (875, 859, 908), (909, 859, 910), (841, 842, 910), (843, 892, 911), (911, 892, 912), (877, 845, 914), (845, 826, 914), (969, 828, 897), (828, 898, 897), (915, 863, 916), (916, 863, 864), (917, 847, 899), (866, 879, 918), (849, 880, 900), (919, 880, 920), (881, 901, 921), (922, 869, 882), (852, 885, 903), (873, 889, 905), (874, 857, 923), (923, 857, 890), (907, 875, 924), (924, 875, 908), (925, 842, 891), (911, 912, 926), (912, 844, 893), (914, 895, 928), (928, 895, 896), (929, 897, 930), (916, 864, 917), (917, 899, 932), (899, 865, 933), (865, 878, 933), (934, 878, 918), (920, 868, 936), (936, 868, 921), (937, 882, 938), (902, 883, 938), (938, 883, 939), (885, 887, 940), (941, 887, 942), (887, 904, 942), (888, 872, 943), (872, 905, 943), (944, 905, 906), (946, 890, 947), (907, 924, 947), (951, 914, 928), (969, 897, 929), (915, 931, 930), (915, 916, 931), (916, 917, 952), (932, 899, 933), (953, 919, 936), (936, 921, 954), (955, 921, 956), (921, 901, 956), (956, 901, 922), (940, 941, 958), (904, 871, 960), (871, 888, 960), (949, 908, 962), (910, 925, 963), (925, 891, 963), (950, 926, 964), (912, 893, 965), (966, 928, 967), (928, 896, 967), (968, 896, 969), (952, 917, 970), (971, 934, 918), (900, 919, 935), (922, 937, 972), (903, 958, 939), (975, 941, 959), (944, 945, 977), (947, 924, 998), (924, 948, 998), (909, 910, 962), (963, 950, 979), (981, 912, 965), (969, 929, 982), (931, 952, 983), (933, 971, 984), (918, 935, 985), (986, 935, 953), (953, 936, 987), (988, 954, 989), (955, 956, 989), (972, 937, 973), (974, 938, 957), (959, 942, 993), (993, 960, 994), (995, 976, 944), (977, 945, 996), (946, 947, 997), (1016, 947, 998), (948, 949, 978), (963, 979, 1001), (950, 980, 979), (926, 927, 964), (981, 965, 1002), (1003, 951, 1004), (969, 982, 968), (1006, 929, 930), (952, 970, 1007), (970, 932, 1008), (971, 985, 1009), (987, 936, 1010), (989, 956, 1012), (939, 991, 1013), (991, 958, 1014), (992, 959, 1015), (961, 995, 994), (996, 945, 997), (1016, 998, 1017), (998, 978, 1017), (980, 964, 1018), (964, 981, 1019), (1020, 981, 1002), (1022, 1004, 1023), (968, 982, 1024), (1024, 982, 1005), (1005, 982, 1025), (930, 983, 1006), (1026, 983, 1007), (988, 989, 1011), (1028, 989, 1012), (972, 973, 1029), (973, 974, 1030), (1013, 991, 1031), (1033, 992, 1015), (993, 994, 1034), (1035, 995, 1036), (977, 996, 1036), (997, 1016, 1038), (1017, 978, 999), (1001, 979, 1039), (1039, 979, 1018), (1040, 1018, 1019), (1021, 1002, 965), (967, 968, 1023), (1023, 968, 1024), (986, 987, 1044), (1064, 987, 1010), (972, 1029, 1012), (1012, 1029, 1046), (1069, 991, 1047), (995, 1035, 1034), (996, 997, 1049), (1049, 997, 1038), (1052, 1020, 1021), (1053, 1021, 1054), (1024, 1005, 1055), (1056, 1025, 1057), (1025, 1006, 1026), (1058, 1007, 1059), (1008, 984, 1059), (1060, 984, 1061), (1061, 1009, 1062), (1063, 1044, 1064), (1064, 1010, 1065), (1066, 1028, 1067), (1012, 1046, 1068), (1046, 973, 1030), (1047, 1014, 1033), (1035, 1036, 1070), (1038, 1050, 1049), (1072, 1038, 1073), (1073, 1016, 1074), (1017, 999, 1075), (999, 1051, 1075), (1076, 1039, 1077), (1019, 1020, 1052), (1041, 1042, 1079), (1080, 1055, 1081), (1055, 1005, 1081), (1081, 1005, 1056), (1025, 1026, 1057), (1062, 1009, 1043), (1082, 1043, 1083), (1066, 1067, 1084), (1045, 1012, 1085), (1068, 1046, 1086), (1086, 1030, 1031), (1087, 1031, 1088), (1089, 1032, 1069), (1047, 1033, 1090), (1092, 1048, 1093), (1071, 1036, 1095), (1037, 996, 1095), (996, 1049, 1095), (1096, 1049, 1050), (1097, 1075, 1098), (1098, 1051, 1076), (1019, 1052, 1100), (1042, 1023, 1080), (1102, 1056, 1057), (1059, 1060, 1103), (1062, 1043, 1105), (1027, 1066, 1107), (1086, 1031, 1109), (1094, 1071, 1110), (1111, 1049, 1096), (1097, 1098, 1112), (1080, 1081, 1117), (1081, 1056, 1118), (1061, 1105, 1104), (1065, 1107, 1135), (1107, 1084, 1085), (1121, 1086, 1109), (1136, 1087, 1088), (1089, 1069, 1122), (1090, 1033, 1091), (1154, 1093, 1110), (1123, 1110, 1124), (1071, 1095, 1124), (1124, 1095, 1111), (1050, 1072, 1096), (1125, 1072, 1126), (1072, 1073, 1074), (1076, 1113, 1127), (1127, 1113, 1099), (1040, 1114, 1099), (1117, 1081, 1130), (1130, 1081, 1118), (1119, 1058, 1131), (1082, 1083, 1133), (1088, 1089, 1136), (1137, 1090, 1091), (1091, 1092, 1138), (1139, 1124, 1140), (1124, 1111, 1140), (1126, 1072, 1142), (1072, 1074, 1142), (1142, 1074, 1112), (1114, 1100, 1145), (1100, 1052, 1145), (1128, 1078, 1129), (1146, 1116, 1160), (1116, 1117, 1160), (1147, 1119, 1164), (1119, 1131, 1148), (1065, 1135, 1134), (1107, 1085, 1150), (1151, 1108, 1120), (1087, 1136, 1152), (1122, 1090, 1137), (1138, 1154, 1153), (1110, 1123, 1139), (1156, 1140, 1141), (1174, 1127, 1144), (1145, 1052, 1158), (1158, 1052, 1128), (1160, 1117, 1161), (1161, 1117, 1162), (1102, 1119, 1163), (1179, 1148, 1131), (1131, 1132, 1165), (1166, 1132, 1167), (1105, 1133, 1167), (1083, 1106, 1168), (1168, 1106, 1134), (1150, 1108, 1169), (1108, 1151, 1170), (1109, 1087, 1171), (1136, 1089, 1172), (1089, 1137, 1172), (1137, 1138, 1188), (1173, 1126, 1142), (1143, 1174, 1157), (1174, 1144, 1175), (1119, 1147, 1163), (1180, 1131, 1165), (1134, 1149, 1183), (1171, 1152, 1185), (1138, 1153, 1188), (1153, 1154, 1188), (1188, 1154, 1189), (1189, 1154, 1190), (1190, 1139, 1155), (1156, 1141, 1191), (1141, 1125, 1191), (1192, 1125, 1193), (1126, 1173, 1193), (1142, 1157, 1205), (1144, 1176, 1175), (1128, 1159, 1195), (1177, 1146, 1243), (1161, 1162, 1197), (1162, 1163, 1197), (1199, 1179, 1180), (1165, 1166, 1200), (1167, 1181, 1201), (1183, 1149, 1210), (1149, 1150, 1169), (1152, 1172, 1185), (1186, 1137, 1204), (1137, 1187, 1204), (1187, 1188, 1189), (1220, 1173, 1205), (1157, 1174, 1205), (1160, 1178, 1196), (1208, 1179, 1199), (1209, 1200, 1201), (1168, 1182, 1202), (1203, 1183, 1232), (1210, 1169, 1184), (1184, 1171, 1211), (1171, 1185, 1212), (1185, 1172, 1213), (1186, 1204, 1214), (1215, 1187, 1237), (1189, 1190, 1216), (1217, 1190, 1218), (1218, 1190, 1219), (1155, 1191, 1219), (1173, 1220, 1240), (1221, 1205, 1222), (1176, 1194, 1223), (1224, 1195, 1207), (1243, 1196, 1225), (1227, 1178, 1197), (1198, 1147, 1228), (1202, 1182, 1230), (1210, 1184, 1234), (1236, 1204, 1215), (1237, 1189, 1216), (1240, 1220, 1221), (1220, 1205, 1221), (1175, 1206, 1241), (1242, 1194, 1195), (1197, 1198, 1244), (1203, 1232, 1247), (1248, 1232, 1233), (1233, 1210, 1234), (1249, 1212, 1250), (1251, 1214, 1236), (1236, 1215, 1252), (1253, 1215, 1237), (1255, 1219, 1256), (1219, 1238, 1256), (1219, 1192, 1238), (1240, 1221, 1257), (1221, 1222, 1258), (1258, 1222, 1259), (1222, 1175, 1259), (1223, 1242, 1260), (1261, 1195, 1262), (1309, 1243, 1225), (1228, 1229, 1264), (1199, 1180, 1266), (1200, 1209, 1266), (1267, 1209, 1268), (1268, 1209, 1246), (1202, 1230, 1269), (1230, 1231, 1270), (1231, 1203, 1270), (1247, 1232, 1248), (1234, 1211, 1271), (1271, 1211, 1272), (1211, 1212, 1272), (1212, 1235, 1272), (1273, 1249, 1274), (1237, 1216, 1275), (1216, 1217, 1275), (1278, 1193, 1279), (1280, 1221, 1258), (1259, 1241, 1282), (1241, 1223, 1282), (1264, 1229, 1284), (1208, 1266, 1286), (1268, 1246, 1269), (1230, 1270, 1287), (1248, 1233, 1288), (1271, 1272, 1289), (1272, 1235, 1290), (1249, 1273, 1291), (1292, 1251, 1293), (1236, 1252, 1293), (1294, 1252, 1253), (1256, 1238, 1295), (1238, 1277, 1296), (1297, 1258, 1259), (1259, 1282, 1281), (1242, 1261, 1298), (1225, 1283, 1309), (1283, 1225, 1263), (1311, 1263, 1312), (1284, 1229, 1285), (1286, 1266, 1267), (1300, 1267, 1301), (1268, 1269, 1301), (1302, 1269, 1287), (1270, 1247, 1316), (1304, 1252, 1294), (1253, 1254, 1294), (1254, 1275, 1305), (1276, 1218, 1256), (1307, 1280, 1258), (1259, 1281, 1308), (1298, 1261, 1299), (1309, 1283, 1310), (1228, 1284, 1329), (1284, 1285, 1313), (1265, 1286, 1285), (1314, 1269, 1302), (1248, 1288, 1316), (1318, 1290, 1303), (1303, 1291, 1319), (1291, 1273, 1321), (1274, 1292, 1322), (1256, 1295, 1324), (1306, 1239, 1325), (1278, 1279, 1325), (1279, 1280, 1325), (1280, 1307, 1325), (1297, 1259, 1326), (1327, 1281, 1282), (1260, 1298, 1328), (1343, 1309, 1310), (1263, 1311, 1310), (1329, 1284, 1330), (1331, 1285, 1300), (1300, 1301, 1332), (1302, 1287, 1315), (1270, 1316, 1335), (1288, 1289, 1316), (1316, 1289, 1317), (1293, 1304, 1337), (1294, 1305, 1304), (1324, 1295, 1338), (1338, 1295, 1339), (1326, 1308, 1371), (1281, 1327, 1355), (1328, 1298, 1341), (1298, 1299, 1342), (1283, 1263, 1310), (1344, 1311, 1312), (1284, 1313, 1330), (1345, 1333, 1314), (1335, 1316, 1346), (1346, 1316, 1336), (1348, 1317, 1318), (1349, 1319, 1350), (1320, 1321, 1350), (1322, 1337, 1351), (1353, 1324, 1338), (1306, 1325, 1354), (1354, 1325, 1340), (1325, 1307, 1340), (1297, 1326, 1340), (1282, 1341, 1372), (1313, 1331, 1358), (1315, 1334, 1360), (1304, 1352, 1366), (1323, 1324, 1367), (1369, 1354, 1340), (1340, 1326, 1370), (1370, 1326, 1371), (1373, 1341, 1374), (1343, 1310, 1357), (1312, 1329, 1375), (1358, 1331, 1376), (1359, 1300, 1332), (1378, 1314, 1360), (1360, 1361, 1379), (1334, 1346, 1380), (1336, 1362, 1381), (1349, 1350, 1363), (1350, 1321, 1382), (1321, 1364, 1382), (1383, 1353, 1384), (1384, 1353, 1385), (1385, 1339, 1386), (1368, 1354, 1369), (1401, 1340, 1387), (1374, 1342, 1356), (1357, 1344, 1375), (1375, 1329, 1390), (1330, 1358, 1390), (1391, 1358, 1376), (1359, 1332, 1345), (1346, 1336, 1392), (1393, 1336, 1381), (1381, 1362, 1394), (1394, 1348, 1395), (1395, 1363, 1382), (1382, 1364, 1396), (1365, 1337, 1397), (1398, 1369, 1399), (1369, 1340, 1399), (1399, 1340, 1400), (1341, 1373, 1388), (1435, 1389, 1403), (1389, 1343, 1404), (1359, 1345, 1408), (1409, 1378, 1410), (1412, 1392, 1393), (1393, 1381, 1413), (1381, 1394, 1413), (1382, 1396, 1415), (1364, 1351, 1396), (1418, 1366, 1419), (1368, 1398, 1420), (1401, 1371, 1421), (1422, 1355, 1372), (1373, 1374, 1402), (1357, 1375, 1404), (1390, 1449, 1405), (1376, 1406, 1423), (1392, 1412, 1425), (1415, 1396, 1426), (1416, 1396, 1417), (1427, 1417, 1428), (1383, 1384, 1429), (1431, 1386, 1432), (1400, 1401, 1433), (1436, 1389, 1404), (1375, 1405, 1437), (1390, 1391, 1449), (1438, 1391, 1423), (1393, 1413, 1442), (1413, 1394, 1443), (1443, 1394, 1454), (1454, 1414, 1415), (1416, 1417, 1444), (1457, 1418, 1419), (1430, 1384, 1431), (1420, 1398, 1399), (1372, 1434, 1446), (1448, 1403, 1436), (1449, 1391, 1438), (1440, 1409, 1424), (1450, 1410, 1441), (1441, 1379, 1451), (1411, 1425, 1451), (1453, 1413, 1443), (1454, 1426, 1455), (1455, 1426, 1416), (1428, 1397, 1427), (1419, 1429, 1457), (1421, 1422, 1459), (1460, 1422, 1446), (1434, 1447, 1446), (1448, 1436, 1463), (1437, 1449, 1466), (1449, 1438, 1466), (1406, 1407, 1439), (1467, 1440, 1468), (1424, 1450, 1468), (1412, 1393, 1452), (1503, 1393, 1469), (1442, 1413, 1469), (1471, 1444, 1472), (1444, 1427, 1472), (1472, 1427, 1473), (1429, 1430, 1474), (1474, 1430, 1458), (1431, 1432, 1458), (1420, 1399, 1475), (1445, 1433, 1476), (1510, 1459, 1477), (1447, 1462, 1461), (1540, 1448, 1463), (1439, 1407, 1480), (1407, 1467, 1480), (1425, 1452, 1482), (1453, 1443, 1483), (1483, 1443, 1484), (1484, 1443, 1470), (1455, 1444, 1506), (1473, 1456, 1485), (1486, 1456, 1487), (1487, 1456, 1488), (1429, 1474, 1489), (1491, 1432, 1420), (1445, 1476, 1493), (1433, 1510, 1493), (1494, 1446, 1495), (1495, 1446, 1496), (1436, 1465, 1464), (1478, 1437, 1498), (1498, 1437, 1466), (1498, 1438, 1479), (1468, 1450, 1481), (1481, 1450, 1500), (1500, 1450, 1501), (1501, 1451, 1482), (1482, 1452, 1502), (1453, 1483, 1504), (1505, 1483, 1484), (1472, 1473, 1507), (1489, 1474, 1509), (1474, 1458, 1509), (1498, 1479, 1512), (1439, 1480, 1479), (1513, 1480, 1499), (1505, 1484, 1516), (1517, 1507, 1508), (1458, 1490, 1518), (1460, 1494, 1521), (1495, 1496, 1522), (1496, 1524, 1522), (1511, 1464, 1525), (1525, 1464, 1526), (1464, 1465, 1526), (1465, 1478, 1526), (1526, 1478, 1541), (1478, 1498, 1541), (1528, 1479, 1513), (1499, 1467, 1529), (1530, 1467, 1531), (1467, 1481, 1531), (1543, 1500, 1532), (1482, 1502, 1545), (1515, 1504, 1505), (1488, 1489, 1534), (1518, 1491, 1537), (1510, 1477, 1520), (1498, 1527, 1541), (1513, 1499, 1542), (1481, 1500, 1531), (1532, 1501, 1514), (1482, 1545, 1514), (1545, 1502, 1546), (1546, 1502, 1533), (1548, 1506, 1507), (1473, 1485, 1550), (1486, 1487, 1550), (1550, 1487, 1534), (1537, 1475, 1551), (1492, 1538, 1552), (1477, 1521, 1520), (1553, 1495, 1522), (1540, 1511, 1619), (1525, 1526, 1541), (1541, 1527, 1554), (1555, 1512, 1570), (1531, 1543, 1557), (1533, 1503, 1515), (1505, 1516, 1515), (1547, 1484, 1548), (1507, 1517, 1548), (1549, 1508, 1550), (1518, 1537, 1562), (1563, 1537, 1564), (1520, 1521, 1565), (1553, 1522, 1539), (1567, 1522, 1523), (1511, 1525, 1568), (1512, 1555, 1554), (1571, 1530, 1557), (1572, 1543, 1573), (1573, 1543, 1544), (1532, 1514, 1574), (1574, 1514, 1575), (1514, 1558, 1575), (1578, 1536, 1562), (1593, 1519, 1520), (1521, 1494, 1565), (1511, 1568, 1595), (1580, 1541, 1554), (1554, 1555, 1581), (1581, 1555, 1570), (1556, 1542, 1571), (1582, 1557, 1572), (1558, 1545, 1575), (1545, 1546, 1584), (1559, 1533, 1585), (1515, 1576, 1585), (1585, 1576, 1547), (1547, 1548, 1586), (1550, 1560, 1589), (1551, 1552, 1590), (1605, 1538, 1592), (1520, 1565, 1593), (1572, 1573, 1596), (1597, 1546, 1559), (1559, 1585, 1598), (1599, 1585, 1586), (1586, 1548, 1600), (1548, 1577, 1601), (1589, 1560, 1603), (1604, 1562, 1564), (1552, 1538, 1591), (1593, 1565, 1566), (1606, 1553, 1594), (1568, 1569, 1607), (1581, 1570, 1609), (1637, 1570, 1582), (1556, 1571, 1582), (1582, 1572, 1610), (1544, 1583, 1573), (1583, 1574, 1575), (1611, 1575, 1584), (1600, 1548, 1601), (1602, 1589, 1613), (1614, 1578, 1615), (1578, 1604, 1615), (1564, 1551, 1604), (1604, 1551, 1590), (1595, 1607, 1620), (1580, 1554, 1608), (1573, 1583, 1621), (1598, 1599, 1622), (1624, 1586, 1625), (1625, 1600, 1601), (1612, 1588, 1602), (1626, 1602, 1613), (1590, 1591, 1616), (1593, 1566, 1617), (1617, 1566, 1606), (1606, 1594, 1631), (1619, 1620, 1658), (1607, 1608, 1632), (1581, 1609, 1635), (1570, 1637, 1609), (1582, 1610, 1637), (1610, 1596, 1647), (1586, 1624, 1623), (1640, 1612, 1626), (1615, 1604, 1641), (1628, 1590, 1616), (1617, 1606, 1643), (1567, 1618, 1631), (1634, 1608, 1644), (1608, 1635, 1644), (1646, 1610, 1647), (1596, 1621, 1647), (1621, 1611, 1648), (1648, 1611, 1649), (1584, 1597, 1649), (1649, 1597, 1638), (1638, 1622, 1623), (1603, 1614, 1627), (1651, 1614, 1641), (1652, 1629, 1630), (1653, 1630, 1654), (1655, 1617, 1643), (1657, 1631, 1618), (1675, 1609, 1660), (1646, 1647, 1661), (1661, 1647, 1648), (1662, 1648, 1649), (1663, 1649, 1638), (1638, 1623, 1664), (1601, 1639, 1650), (1639, 1612, 1666), (1667, 1626, 1668), (1626, 1613, 1668), (1669, 1613, 1627), (1642, 1604, 1671), (1628, 1616, 1671), (1616, 1629, 1671), (1659, 1620, 1673), (1620, 1632, 1673), (1633, 1634, 1644), (1660, 1636, 1646), (1677, 1648, 1662), (1638, 1664, 1678), (1623, 1624, 1679), (1665, 1625, 1680), (1625, 1601, 1680), (1682, 1640, 1667), (1614, 1651, 1684), (1642, 1671, 1686), (1629, 1652, 1687), (1630, 1653, 1652), (1688, 1656, 1672), (1631, 1657, 1672)])
me_grid.use_remesh_preserve_volume = False
me_grid.use_remesh_preserve_attributes = False
me_grid.use_mirror_vertex_groups = False
me_grid.update()

# ---- objects
ob_grid = bpy.data.objects.new('Grid', me_grid)

# ---- transforms, parenting, visibility, modifiers, constraints
ob_grid.location = (0.0, 0.0, 0.0)
ob_grid.lineart.crease_threshold = 0.0

# ---- collection membership
col_collection_1.objects.link(ob_grid)

# ---- scene / render settings (as saved in the file)
scene.frame_start = 1; scene.frame_end = 250; scene.frame_set(1)
scene.render.engine = 'BLENDER_EEVEE_NEXT'
scene.render.resolution_percentage = 50
scene.render.dither_intensity = 0.0
scene.cycles.use_denoising = False
scene.cycles.samples = 10
scene.cycles.sampling_pattern = 'TABULATED_SOBOL'
scene.cycles.light_sampling_threshold = 0.0
scene.cycles.use_adaptive_sampling = False
scene.cycles.use_light_tree = False
scene.cycles.blur_glossy = 0.0
scene.cycles.pixel_filter_type = 'GAUSSIAN'
scene.cycles.sample_clamp_indirect = 0.0
scene.view_settings.view_transform = 'Standard'
bpy.context.view_layer.update()

# ---- added for rendering (the .blend has no active camera and no usable light): camera, sun
cam_auto = bpy.data.cameras.new('AutoCamera')
cam_auto.lens = 50.0
cam_auto.sensor_width = 36.0
cam_auto.clip_end = 1000.0
ob_auto_camera = bpy.data.objects.new('AutoCamera', cam_auto)
scene.collection.objects.link(ob_auto_camera)
ob_auto_camera.location = (26.4239, -31.5991, 21.4401)
ob_auto_camera.rotation_euler = (1.09748, -7.21219e-08, 0.694738)
scene.camera = ob_auto_camera
light_auto_sun = bpy.data.lights.new('AutoSun', 'SUN')
light_auto_sun.energy = 3.0
light_auto_sun.angle = 0.0523599
ob_auto_sun = bpy.data.objects.new('AutoSun', light_auto_sun)
scene.collection.objects.link(ob_auto_sun)
ob_auto_sun.rotation_euler = (0.872665, 0.174533, 0.523599)
bpy.context.view_layer.update()
